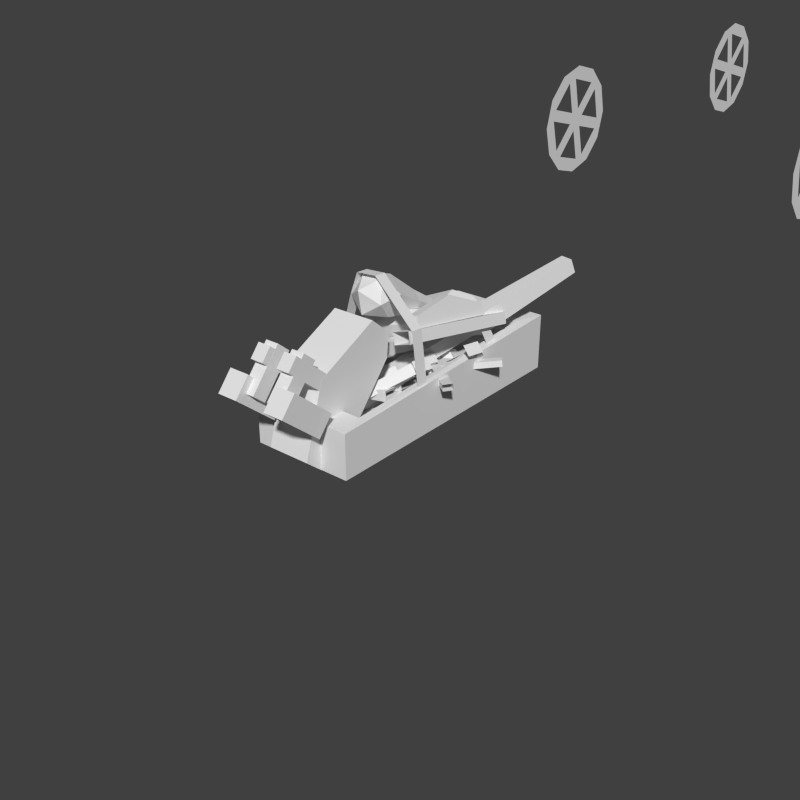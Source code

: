 # Source: trebpacked.blend  (saved by Blender 2.63.0; exported with 4.5.12 LTS)
import bpy
from mathutils import Matrix  # noqa: F401  (used for matrix-valued properties, if any)

bpy.ops.wm.read_factory_settings(use_empty=True)
scene = bpy.context.scene
scene.name = 'Scene'

# ---- collections
col_collection_1 = bpy.data.collections.new('Collection 1'); scene.collection.children.link(col_collection_1)

# ---- world
world_world = bpy.data.worlds.new('World'); scene.world = world_world
world_world.color = (0.05088, 0.05088, 0.05088)
world_world.use_sun_shadow = False
world_world.sun_shadow_jitter_overblur = 0.0
world_world.cycles.sampling_method = 'MANUAL'
world_world.cycles.sample_map_resolution = 256

# ---- meshes
me_cube_003 = bpy.data.meshes.new('Cube.003')
me_cube_003.from_pydata([(0.6979, -0.4744, 0.2715), (0.7899, -0.4537, 0.182), (0.7861, -0.4591, 0.3659), (0.8782, -0.4383, 0.2764), (0.7089, -0.4722, 0.2718), (0.7897, -0.454, 0.1933), (0.7863, -0.4588, 0.3546), (0.8672, -0.4406, 0.2761), (0.3446, 1.293, 0.2622), (0.3821, 1.302, 0.2258), (0.3806, 1.3, 0.3006), (0.4181, 1.308, 0.2642), (0.08019, -1.27, 0.01077), (-0.1172, 1.212, 0.3838), (0.52, 1.356, -0.2354), (0.7174, -1.127, -0.6084), (0.3531, -1.29, 0.287), (0.2338, 1.187, 0.739), (0.8709, 1.331, 0.1198), (0.9903, -1.147, -0.3321), (0.3971, -1.028, 0.2624), (0.3172, 0.953, 0.6398), (0.827, 1.068, 0.1445), (0.9068, -0.9126, -0.2329), (0.1944, -1.013, 0.0572), (0.03647, 0.9734, 0.3556), (0.5462, 1.088, -0.1397), (0.7041, -0.8979, -0.4381), (1.788, 5.425, 0.6331), (1.584, 5.361, 0.4081), (1.447, 5.156, 0.2195), (1.414, 4.864, 0.118), (1.494, 4.564, 0.1307), (1.666, 4.337, 0.2542), (1.882, 4.242, 0.4554), (2.087, 4.306, 0.6804), (2.224, 4.511, 0.869), (2.257, 4.803, 0.9706), (2.177, 5.103, 0.9579), (2.005, 5.331, 0.8344), (1.757, 5.294, 0.5704), (1.675, 5.268, 0.4803), (1.518, 5.033, 0.2642), (1.505, 4.916, 0.2236), (1.597, 4.573, 0.2381), (1.665, 4.482, 0.2875), (1.914, 4.373, 0.5182), (1.996, 4.399, 0.6082), (2.153, 4.634, 0.8244), (2.166, 4.751, 0.865), (2.074, 5.095, 0.8505), (2.006, 5.186, 0.8011), (-0.1939, 4.978, 2.559), (-0.3982, 4.914, 2.334), (-0.5351, 4.709, 2.146), (-0.5681, 4.417, 2.044), (-0.4881, 4.117, 2.057), (-0.3168, 3.89, 2.18), (-0.0999, 3.795, 2.382), (0.1044, 3.859, 2.607), (0.2413, 4.064, 2.795), (0.2742, 4.356, 2.897), (0.1943, 4.656, 2.884), (0.02292, 4.884, 2.761), (-0.2254, 4.847, 2.497), (-0.3071, 4.821, 2.407), (-0.4641, 4.586, 2.191), (-0.4772, 4.469, 2.15), (-0.3856, 4.126, 2.164), (-0.3171, 4.035, 2.214), (-0.06845, 3.926, 2.445), (0.01326, 3.952, 2.535), (0.1702, 4.187, 2.751), (0.1834, 4.304, 2.791), (0.09177, 4.648, 2.777), (0.02323, 4.739, 2.727), (-0.5074, 8.922, 3.152), (-0.7117, 8.858, 2.927), (-0.8486, 8.652, 2.738), (-0.8815, 8.361, 2.637), (-0.8016, 8.061, 2.649), (-0.6302, 7.833, 2.773), (-0.4134, 7.739, 2.974), (-0.2091, 7.803, 3.199), (-0.07217, 8.008, 3.388), (-0.03926, 8.3, 3.489), (-0.1192, 8.599, 3.477), (-0.2905, 8.827, 3.353), (-0.5389, 8.79, 3.089), (-0.6206, 8.765, 2.999), (-0.7776, 8.53, 2.783), (-0.7907, 8.413, 2.742), (-0.6991, 8.069, 2.757), (-0.6305, 7.978, 2.806), (-0.3819, 7.87, 3.037), (-0.3002, 7.895, 3.127), (-0.1432, 8.131, 3.343), (-0.1301, 8.247, 3.384), (-0.2217, 8.591, 3.369), (-0.2902, 8.682, 3.32), (1.475, 9.369, 1.226), (1.271, 9.305, 1.001), (1.134, 9.099, 0.812), (1.101, 8.808, 0.7105), (1.181, 8.508, 0.7231), (1.352, 8.28, 0.8466), (1.569, 8.186, 1.048), (1.773, 8.25, 1.273), (1.91, 8.455, 1.461), (1.943, 8.746, 1.563), (1.863, 9.046, 1.55), (1.692, 9.274, 1.427), (1.443, 9.237, 1.163), (1.362, 9.212, 1.073), (1.205, 8.977, 0.8567), (1.192, 8.86, 0.816), (1.283, 8.516, 0.8306), (1.352, 8.425, 0.88), (1.6, 8.317, 1.111), (1.682, 8.342, 1.201), (1.839, 8.578, 1.417), (1.852, 8.694, 1.457), (1.761, 9.038, 1.443), (1.692, 9.129, 1.394), (1.047, -0.508, 0.6762), (1.187, -0.3512, 0.679), (1.034, -0.3579, 0.8229), (0.8596, -0.4286, 0.7289), (0.905, -0.4656, 0.527), (1.107, -0.4177, 0.4961), (1.086, -0.1749, 0.7335), (0.8838, -0.2227, 0.7644), (0.8041, -0.2892, 0.5815), (0.9573, -0.2826, 0.4376), (1.132, -0.2119, 0.5315), (0.9556, 0.08441, 0.604), (0.842, 0.05756, 0.6214), (0.7972, 0.0202, 0.5187), (0.8832, 0.02396, 0.4379), (0.9811, 0.06364, 0.4906), (0.8038, 0.445, 0.4556), (0.7668, 0.4363, 0.4613), (0.7522, 0.4241, 0.4278), (0.7802, 0.4253, 0.4015), (0.8122, 0.4383, 0.4186), (0.7483, 0.654, 0.4079), (0.7113, 0.6453, 0.4135), (0.6967, 0.6331, 0.3801), (0.7247, 0.6343, 0.3537), (0.7566, 0.6472, 0.3709), (0.6846, 0.8445, 0.3476), (0.6636, 0.8396, 0.3508), (0.6553, 0.8327, 0.3319), (0.6712, 0.8334, 0.317), (0.6893, 0.8407, 0.3267), (0.3244, -0.4565, 0.04628), (0.7356, 0.5751, 0.2163), (0.8256, 0.5525, 0.1353), (0.4144, -0.4791, -0.03467), (0.3944, -0.502, 0.1368), (0.8056, 0.5296, 0.3068), (0.8956, 0.507, 0.2258), (0.4844, -0.5246, 0.05586), (0.7246, 0.6581, 0.2261), (0.8581, 0.6247, 0.1061), (0.8284, 0.5907, 0.3603), (0.9618, 0.5573, 0.2403), (1.156, 1.563, 0.3754), (1.251, 1.54, 0.2899), (1.23, 1.515, 0.471), (1.325, 1.492, 0.3855), (0.666, -0.5109, 0.3942), (0.9332, -0.4506, 0.1345), (1.201, -0.6295, 0.3684), (0.537, -0.9303, -0.3846), (0.513, -1.127, -0.4549), (1.079, -0.4417, 0.2866), (1.047, -1.169, 0.08517), (0.6348, -1.315, -0.3731), (0.9336, -0.6897, 0.6281), (0.2697, -0.9906, -0.1249), (0.2457, -1.187, -0.1952), (0.8118, -0.502, 0.5463), (0.7801, -1.229, 0.3449), (0.3675, -1.375, -0.1134), (0.7696, -1.329, -0.1642), (0.8698, -1.207, -0.03281), (0.9982, -1.178, -0.1577), (0.8981, -1.3, -0.2891), (1.007, -1.696, -0.004564), (1.108, -1.574, 0.1268), (1.236, -1.545, 0.001978), (1.136, -1.667, -0.1294), (1.092, -1.248, 0.2855), (1.164, -1.359, 0.3337), (1.247, -1.34, 0.2526), (1.175, -1.229, 0.2044), (0.8898, -1.495, 0.02008), (0.9615, -1.606, 0.06827), (1.045, -1.587, -0.01282), (0.9732, -1.476, -0.06101), (0.8864, -1.168, 0.09251), (0.9514, -1.089, 0.1778), (1.035, -1.07, 0.09676), (0.9699, -1.149, 0.01142), (1.11, -1.512, 0.2424), (1.175, -1.433, 0.3278), (1.258, -1.414, 0.2467), (1.193, -1.493, 0.1613), (0.5738, -1.373, 0.02611), (0.6739, -1.251, 0.1575), (0.5454, -1.28, 0.2824), (0.4453, -1.402, 0.151), (0.8116, -1.74, 0.1858), (0.9117, -1.618, 0.3171), (0.7832, -1.647, 0.442), (0.6831, -1.769, 0.3106), (0.9093, -1.289, 0.4631), (0.9811, -1.4, 0.5113), (1.065, -1.381, 0.4302), (0.9928, -1.27, 0.382), (0.707, -1.536, 0.1976), (0.7788, -1.647, 0.2458), (0.8623, -1.628, 0.1648), (0.7905, -1.517, 0.1166), (0.7037, -1.209, 0.2701), (0.7687, -1.13, 0.3554), (0.8522, -1.111, 0.2743), (0.7871, -1.19, 0.189), (0.927, -1.553, 0.42), (0.992, -1.474, 0.5053), (1.075, -1.455, 0.4242), (1.01, -1.534, 0.3389), (0.8738, 0.7942, 0.2686), (1.015, 0.8159, 0.1993), (0.8307, 0.7867, 0.1787), (0.9718, 0.8083, 0.1093), (1.158, -0.377, 0.1192), (1.017, -0.3987, 0.1885), (1.201, -0.3695, 0.2091), (1.06, -0.3911, 0.2784), (0.3404, 0.7124, 0.5308), (0.4814, 0.7341, 0.4615), (0.2973, 0.7049, 0.4409), (0.4383, 0.7265, 0.3715), (0.6249, -0.4588, 0.3814), (0.4839, -0.4805, 0.4507), (0.668, -0.4513, 0.4713), (0.527, -0.4729, 0.5406), (0.9391, 0.5522, 0.2638), (0.9821, 0.5597, 0.3537), (1.092, 0.1768, 0.4573), (1.104, -0.2271, 0.3562), (1.061, -0.2346, 0.2662), (1.028, 0.5658, 0.2201), (1.071, 0.5733, 0.31), (1.181, 0.1904, 0.4136), (1.193, -0.2134, 0.3125), (1.15, -0.221, 0.2225), (0.4056, 0.4704, 0.526), (0.4487, 0.4779, 0.616), (0.5583, 0.095, 0.7196), (0.5705, -0.3089, 0.6184), (0.5275, -0.3164, 0.5284), (0.4945, 0.484, 0.4823), (0.5376, 0.4915, 0.5723), (0.6472, 0.1086, 0.6759), (0.6594, -0.2952, 0.5747), (0.6164, -0.3028, 0.4847), (1.069, 0.1457, 0.2619), (0.5189, 0.06133, 0.5325), (1.126, 0.09145, 0.361), (0.576, 0.007035, 0.6316), (1.146, -0.03364, 0.3621), (0.5957, -0.1181, 0.6327), (1.109, -0.1044, 0.2639), (0.5583, -0.1889, 0.5345), (1.052, -0.05014, 0.1648), (0.5012, -0.1346, 0.4354), (1.032, 0.07495, 0.1637), (0.4815, -0.009466, 0.4343), (1.083, 0.2077, 0.3095), (0.5328, 0.1232, 0.5801), (1.027, 0.2091, 0.196), (0.4768, 0.1246, 0.4666), (0.9864, 0.3184, 0.1469), (0.4359, 0.234, 0.4175), (1.002, 0.4263, 0.2114), (0.4511, 0.3419, 0.482), (1.058, 0.4249, 0.3249), (0.5071, 0.3405, 0.5955), (1.098, 0.3156, 0.374), (0.548, 0.2312, 0.6446), (0.9033, -0.2071, -0.1927), (0.9148, -0.3163, -0.2033), (1.202, -0.2382, 0.2081), (1.213, -0.3474, 0.1975), (1.179, -0.3, 0.717), (1.191, -0.4092, 0.7064), (1.039, -0.3275, 0.8332), (1.05, -0.4367, 0.8226), (0.8463, -0.3289, 0.7409), (0.8579, -0.4381, 0.7303), (0.293, -0.3256, 0.4264), (0.3045, -0.4348, 0.4158), (0.2619, 0.3972, 0.5619), (0.2674, 0.4991, 0.6039), (0.4814, 0.358, 0.645), (0.487, 0.4598, 0.687), (0.9186, 0.3841, 0.4905), (0.9241, 0.486, 0.5325), (1.054, 0.4326, 0.3475), (1.06, 0.5344, 0.3896), (1.026, 0.4829, 0.2178), (1.032, 0.5847, 0.2598), (0.8334, 0.6281, -0.04819), (0.8389, 0.73, -0.006186), (0.06754, -0.4378, 0.03701), (0.2013, -0.4024, 0.03701), (0.3214, -0.3336, 0.03701), (0.4195, -0.2361, 0.03701), (0.4891, -0.1164, 0.03701), (0.5253, 0.0171, 0.03701), (0.5257, 0.1555, 0.03701), (0.4904, 0.2892, 0.03701), (0.4215, 0.4093, 0.03701), (0.324, 0.5075, 0.03701), (0.2044, 0.577, 0.03701), (0.07084, 0.6133, 0.03701), (0.08105, -0.543, 0.03701), (0.2416, -0.5005, 0.03701), (0.3856, -0.4179, 0.03701), (0.5034, -0.3009, 0.03701), (0.5869, -0.1573, 0.03701), (0.6304, 0.002935, 0.03701), (0.6309, 0.169, 0.03701), (0.5884, 0.3295, 0.03701), (0.5059, 0.4736, 0.03701), (0.3888, 0.5914, 0.03701), (0.2453, 0.6748, 0.03701), (0.085, 0.7183, 0.03701), (0.06754, -0.4378, 0.1254), (0.2013, -0.4024, 0.1254), (0.3214, -0.3336, 0.1254), (0.4195, -0.2361, 0.1254), (0.4891, -0.1164, 0.1254), (0.5253, 0.0171, 0.1254), (0.5257, 0.1555, 0.1254), (0.4904, 0.2892, 0.1254), (0.4215, 0.4093, 0.1254), (0.324, 0.5075, 0.1254), (0.2044, 0.577, 0.1254), (0.07084, 0.6133, 0.1254), (0.08105, -0.543, 0.1254), (0.2416, -0.5005, 0.1254), (0.3856, -0.4179, 0.1254), (0.5034, -0.3009, 0.1254), (0.5869, -0.1573, 0.1254), (0.6304, 0.002935, 0.1254), (0.6309, 0.169, 0.1254), (0.5884, 0.3295, 0.1254), (0.5059, 0.4736, 0.1254), (0.3888, 0.5914, 0.1254), (0.2453, 0.6748, 0.1254), (0.085, 0.7183, 0.1254), (0.08073, -0.643, 0.03701), (0.08073, -0.643, 0.1254), (0.2913, -0.5872, 0.03701), (0.4354, -0.5047, 0.03701), (0.2913, -0.5872, 0.1254), (0.4354, -0.5047, 0.1254), (0.5899, -0.3511, 0.03701), (0.6733, -0.2076, 0.03701), (0.5899, -0.3511, 0.1254), (0.6733, -0.2076, 0.1254), (0.7304, 0.002621, 0.03701), (0.7309, 0.1687, 0.03701), (0.7304, 0.002621, 0.1254), (0.7309, 0.1687, 0.1254), (0.6752, 0.3792, 0.03701), (0.5926, 0.5233, 0.03701), (0.6752, 0.3792, 0.1254), (0.5926, 0.5233, 0.1254), (0.4391, 0.6778, 0.03701), (0.2955, 0.7613, 0.03701), (0.4391, 0.6778, 0.1254), (0.2955, 0.7613, 0.1254), (0.08532, 0.8183, 0.03701), (0.08532, 0.8183, 0.1254), (1.0, -0.1458, -0.06882), (1.0, -0.3044, -0.06882), (1.0, -0.1458, 0.03118), (1.0, -0.3044, 0.03118), (0.3793, -1.025, -0.06882), (0.2207, -1.025, -0.06882), (0.2207, -0.1251, -0.06882), (0.3793, -0.1251, -0.06882), (0.3793, -1.025, 0.03118), (0.2207, -1.025, 0.03118), (0.2207, -0.1251, 0.03118), (0.3793, -0.1251, 0.03118), (0.3757, -0.9234, -0.06861), (0.3778, -0.7233, -0.06861), (0.7815, -0.3043, -0.06861), (0.9816, -0.3034, -0.06861), (0.3757, -0.9234, 0.02566), (0.3778, -0.7233, 0.02566), (0.7815, -0.3043, 0.02566), (0.9816, -0.3034, 0.02566), (1.001, 0.4034, -0.06882), (1.001, 0.2448, -0.06882), (1.001, 0.4034, 0.03118), (1.001, 0.2448, 0.03118), (0.3792, 1.124, -0.06882), (0.2205, 1.124, -0.06882), (0.2205, 0.2241, -0.06882), (0.3792, 0.2241, -0.06882), (0.3792, 1.124, 0.03118), (0.2205, 1.124, 0.03118), (0.2205, 0.2241, 0.03118), (0.3792, 0.2241, 0.03118), (0.3756, 1.022, -0.06861), (0.3777, 0.8223, -0.06861), (0.7814, 0.4033, -0.06861), (0.9814, 0.4024, -0.06861), (0.3756, 1.022, 0.02566), (0.3777, 0.8223, 0.02566), (0.7814, 0.4033, 0.02566), (0.9814, 0.4024, 0.02566), (0.4311, -0.2429, 0.05555), (0.3731, -0.3073, 0.05555), (0.4311, -0.2429, 0.1101), (0.3731, -0.3073, 0.1101), (0.4004, 0.4603, 0.05555), (0.4537, 0.392, 0.05555), (0.4004, 0.4603, 0.1101), (0.4537, 0.392, 0.1101), (0.03868, -0.4555, 0.05555), (0.04131, 0.6361, 0.05555), (0.03868, -0.4555, 0.1101), (0.04131, 0.6361, 0.1101), (0.2107, 0.298, 0.2718), (0.1971, 0.1612, 0.2758), (0.2128, 0.02551, 0.2592), (0.2569, -0.09972, 0.2232), (0.3263, -0.206, 0.1702), (0.4164, -0.2861, 0.1038), (0.5209, -0.3345, 0.02861), (0.6328, -0.348, -0.05032), (0.7443, -0.3256, -0.1276), (0.6247, 0.7048, -0.001659), (0.5131, 0.6824, 0.07561), (0.4094, 0.6257, 0.146), (0.3207, 0.5384, 0.2046), (0.2529, 0.4267, 0.2475), (0.1271, 0.3219, 0.3313), (0.1107, 0.1577, 0.3361), (0.1296, -0.005063, 0.3162), (0.1825, -0.1553, 0.273), (0.2659, -0.2829, 0.2094), (0.3739, -0.379, 0.1298), (0.4993, -0.4371, 0.03953), (0.6336, -0.4533, -0.05518), (0.7675, -0.4264, -0.1479), (0.6239, 0.8101, 0.003207), (0.49, 0.7832, 0.09593), (0.3656, 0.7151, 0.1803), (0.259, 0.6104, 0.2507), (0.1777, 0.4763, 0.3022), (0.2611, 0.2951, 0.3437), (0.2474, 0.1582, 0.3477), (0.2632, 0.02258, 0.3311), (0.3073, -0.1027, 0.2951), (0.3767, -0.2089, 0.2421), (0.4667, -0.289, 0.1757), (0.5713, -0.3375, 0.1005), (0.6831, -0.3509, 0.02157), (0.7947, -0.3285, -0.0557), (0.6751, 0.7019, 0.07023), (0.5635, 0.6795, 0.1475), (0.4598, 0.6227, 0.2178), (0.371, 0.5355, 0.2765), (0.3033, 0.4237, 0.3194), (0.1775, 0.319, 0.4032), (0.1611, 0.1548, 0.408), (0.18, -0.008002, 0.3881), (0.2329, -0.1583, 0.3449), (0.3162, -0.2858, 0.2813), (0.4243, -0.3819, 0.2017), (0.5497, -0.44, 0.1114), (0.6839, -0.4562, 0.01671), (0.8178, -0.4293, -0.07602), (0.6743, 0.8071, 0.0751), (0.5404, 0.7803, 0.1678), (0.4159, 0.7122, 0.2522), (0.3094, 0.6075, 0.3226), (0.2281, 0.4734, 0.3741), (0.6449, -0.5513, -0.06716), (0.7788, -0.5244, -0.1599), (0.6953, -0.5542, 0.004727), (0.8292, -0.5274, -0.088), (0.6126, 0.9081, 0.01519), (0.4786, 0.8812, 0.1079), (0.6629, 0.9052, 0.08708), (0.529, 0.8783, 0.1798), (0.3154, 0.7919, 0.2186), (0.2089, 0.6873, 0.289), (0.3658, 0.789, 0.2905), (0.2592, 0.6843, 0.3609), (0.0516, 0.3569, 0.3857), (0.1022, 0.5113, 0.3565), (0.102, 0.354, 0.4576), (0.1526, 0.5084, 0.4284), (0.03008, 0.1415, 0.392), (0.04897, -0.02125, 0.3721), (0.08045, 0.1386, 0.4638), (0.09934, -0.02419, 0.444), (0.1184, -0.2184, 0.3154), (0.2017, -0.3459, 0.2518), (0.1687, -0.2213, 0.3873), (0.2521, -0.3489, 0.3237), (0.3434, -0.472, 0.1473), (0.4689, -0.5301, 0.05708), (0.3938, -0.4749, 0.2192), (0.5192, -0.533, 0.129), (-0.192, -0.3674, 0.3982), (-0.2105, -0.212, 0.4175), (-0.135, -0.3708, 0.4796), (-0.1535, -0.2153, 0.4989), (0.3927, -0.9711, -0.03615), (0.5206, -0.9449, -0.1247), (0.4159, -0.06307, -0.01527), (0.288, -0.08923, 0.07325), (0.4497, -0.9744, 0.04522), (0.5776, -0.9482, -0.0433), (0.4729, -0.0664, 0.06611), (0.345, -0.09256, 0.1546), (0.3839, -0.8709, -0.02563), (0.3589, -0.6752, -0.0001257), (-0.01523, -0.3312, 0.2761), (-0.1766, -0.3633, 0.3878), (0.4377, -0.874, 0.05109), (0.4127, -0.6783, 0.07659), (0.03853, -0.3343, 0.3528), (-0.1228, -0.3664, 0.4645), (-0.2554, 0.1708, 0.4647), (-0.2739, 0.3262, 0.4839), (-0.1984, 0.1674, 0.546), (-0.2169, 0.3229, 0.5653), (0.1574, 1.036, 0.211), (0.179, 0.8393, 0.1878), (-0.09767, 0.3621, 0.3622), (-0.2588, 0.3283, 0.4737), (0.2112, 1.033, 0.2877), (0.2328, 0.8361, 0.2646), (-0.04391, 0.359, 0.4389), (-0.2051, 0.3251, 0.5504), (0.2699, 1.161, 0.1371), (0.142, 1.135, 0.2256), (0.2467, 0.2528, 0.1162), (0.3746, 0.2789, 0.02768), (0.3269, 1.157, 0.2185), (0.199, 1.131, 0.307), (0.3037, 0.2494, 0.1976), (0.4316, 0.2756, 0.1091), (0.2475, 0.4346, 0.2741), (0.2867, 0.5072, 0.2496), (1.025, -0.07533, -0.2917), (0.986, -0.1479, -0.2671), (0.2786, 0.4328, 0.3186), (0.3178, 0.5053, 0.294), (1.056, -0.07715, -0.2473), (1.017, -0.1497, -0.2227), (0.354, -0.2494, 0.1715), (0.3031, -0.1913, 0.2096), (0.9188, 0.6086, -0.1891), (0.9696, 0.5505, -0.2271), (0.3851, -0.2512, 0.216), (0.3342, -0.1931, 0.254), (0.9499, 0.6068, -0.1447), (1.001, 0.5487, -0.1827), (0.7337, -0.3483, -0.09855), (0.6639, -0.3624, -0.05021), (0.539, 0.7076, 0.08102), (0.6089, 0.7217, 0.03268), (0.7648, -0.3502, -0.05414), (0.695, -0.3642, -0.005796), (0.5702, 0.7058, 0.1254), (0.64, 0.7199, 0.07709)], [], [(3, 1, 5, 7), (6, 7, 11, 10), (1, 0, 4, 5), (6, 4, 0, 2), (2, 3, 7, 6), (10, 11, 9, 8), (7, 5, 9, 11), (5, 4, 8, 9), (10, 8, 4, 6), (16, 17, 13, 12), (17, 18, 14, 13), (18, 19, 15, 14), (19, 16, 12, 15), (12, 13, 14, 15), (23, 20, 16, 19), (25, 26, 22, 21), (22, 23, 19, 18), (20, 21, 17, 16), (21, 22, 18, 17), (27, 26, 25, 24), (26, 27, 23, 22), (27, 24, 20, 23), (24, 25, 21, 20), (51, 39, 38, 50), (45, 33, 32, 44), (51, 40, 28, 39), (46, 34, 33, 45), (47, 35, 34, 46), (41, 29, 28, 40), (48, 36, 35, 47), (42, 30, 29, 41), (49, 37, 36, 48), (43, 31, 30, 42), (50, 38, 37, 49), (44, 32, 31, 43), (41, 40, 47, 46), (43, 42, 49, 48), (45, 44, 51, 50), (75, 63, 62, 74), (69, 57, 56, 68), (75, 64, 52, 63), (70, 58, 57, 69), (71, 59, 58, 70), (65, 53, 52, 64), (72, 60, 59, 71), (66, 54, 53, 65), (73, 61, 60, 72), (67, 55, 54, 66), (74, 62, 61, 73), (68, 56, 55, 67), (65, 64, 71, 70), (67, 66, 73, 72), (69, 68, 75, 74), (99, 87, 86, 98), (93, 81, 80, 92), (99, 88, 76, 87), (94, 82, 81, 93), (95, 83, 82, 94), (89, 77, 76, 88), (96, 84, 83, 95), (90, 78, 77, 89), (97, 85, 84, 96), (91, 79, 78, 90), (98, 86, 85, 97), (92, 80, 79, 91), (89, 88, 95, 94), (91, 90, 97, 96), (93, 92, 99, 98), (123, 111, 110, 122), (117, 105, 104, 116), (123, 112, 100, 111), (118, 106, 105, 117), (119, 107, 106, 118), (113, 101, 100, 112), (120, 108, 107, 119), (114, 102, 101, 113), (121, 109, 108, 120), (115, 103, 102, 114), (122, 110, 109, 121), (116, 104, 103, 115), (113, 112, 119, 118), (115, 114, 121, 120), (117, 116, 123, 122), (124, 125, 126), (125, 124, 129), (124, 126, 127), (124, 127, 128), (124, 128, 129), (125, 129, 134), (126, 125, 130), (127, 126, 131), (128, 127, 132), (129, 128, 133), (125, 134, 130), (126, 130, 131), (127, 131, 132), (128, 132, 133), (129, 133, 134), (139, 135, 130, 134), (137, 138, 133, 132), (136, 137, 132, 131), (135, 136, 131, 130), (138, 139, 134, 133), (140, 141, 136, 135), (143, 144, 139, 138), (144, 140, 135, 139), (142, 143, 138, 137), (141, 142, 137, 136), (148, 149, 144, 143), (149, 145, 140, 144), (147, 148, 143, 142), (146, 147, 142, 141), (145, 146, 141, 140), (152, 153, 148, 147), (151, 152, 147, 146), (150, 151, 146, 145), (153, 154, 149, 148), (154, 150, 145, 149), (159, 160, 156, 155), (160, 161, 166, 165), (161, 162, 158, 157), (162, 159, 155, 158), (155, 156, 157, 158), (162, 161, 160, 159), (164, 163, 167, 168), (165, 163, 156, 160), (161, 157, 164, 166), (157, 156, 163, 164), (169, 167, 163, 165), (165, 166, 170, 169), (166, 164, 168, 170), (178, 175, 174, 172, 176, 173, 177), (184, 183, 179, 182, 171, 180, 181), (184, 181, 175, 178), (172, 174, 180, 171), (181, 180, 174, 175), (177, 173, 179, 183), (176, 172, 171, 182), (173, 176, 182, 179), (183, 184, 178, 177), (189, 190, 186, 185), (190, 191, 187, 186), (191, 192, 188, 187), (192, 189, 185, 188), (185, 186, 187, 188), (192, 191, 190, 189), (197, 198, 194, 193), (198, 199, 195, 194), (199, 200, 196, 195), (200, 197, 193, 196), (193, 194, 195, 196), (200, 199, 198, 197), (205, 206, 202, 201), (206, 207, 203, 202), (207, 208, 204, 203), (208, 205, 201, 204), (201, 202, 203, 204), (208, 207, 206, 205), (213, 209, 210, 214), (214, 210, 211, 215), (215, 211, 212, 216), (216, 212, 209, 213), (209, 212, 211, 210), (216, 213, 214, 215), (221, 222, 218, 217), (222, 223, 219, 218), (223, 224, 220, 219), (224, 221, 217, 220), (217, 218, 219, 220), (224, 223, 222, 221), (229, 230, 226, 225), (230, 231, 227, 226), (231, 232, 228, 227), (232, 229, 225, 228), (225, 226, 227, 228), (232, 231, 230, 229), (233, 235, 238, 240), (234, 233, 240, 239), (236, 234, 239, 237), (234, 236, 235, 233), (235, 236, 237, 238), (241, 243, 246, 248), (242, 241, 248, 247), (244, 242, 247, 245), (242, 244, 243, 241), (243, 244, 245, 246), (253, 252, 251, 250, 249), (258, 254, 255, 256, 257), (251, 252, 257, 256), (252, 253, 258, 257), (249, 250, 255, 254), (254, 258, 253, 249), (250, 251, 256, 255), (263, 262, 261, 260, 259), (268, 264, 265, 266, 267), (261, 262, 267, 266), (262, 263, 268, 267), (259, 260, 265, 264), (264, 268, 263, 259), (260, 261, 266, 265), (269, 270, 272, 271), (271, 272, 274, 273), (273, 274, 276, 275), (275, 276, 278, 277), (272, 270, 280, 278, 276, 274), (279, 280, 270, 269), (277, 278, 280, 279), (269, 271, 273, 275, 277, 279), (281, 282, 284, 283), (283, 284, 286, 285), (285, 286, 288, 287), (287, 288, 290, 289), (284, 282, 292, 290, 288, 286), (291, 292, 282, 281), (289, 290, 292, 291), (281, 283, 285, 287, 289, 291), (169, 170, 168, 167), (295, 296, 294, 293), (297, 298, 296, 295), (299, 300, 298, 297), (301, 302, 300, 299), (303, 304, 302, 301), (307, 308, 306, 305), (309, 310, 308, 307), (311, 312, 310, 309), (313, 314, 312, 311), (315, 316, 314, 313), (337, 336, 324, 325), (332, 331, 319, 320), (338, 337, 325, 326), (333, 332, 320, 321), (339, 338, 326, 327), (334, 333, 321, 322), (340, 339, 327, 328), (335, 334, 322, 323), (330, 329, 317, 318), (336, 335, 323, 324), (331, 330, 318, 319), (361, 349, 348, 360), (356, 344, 343, 355), (362, 350, 349, 361), (357, 345, 344, 356), (363, 351, 350, 362), (358, 346, 345, 357), (364, 352, 351, 363), (359, 347, 346, 358), (354, 342, 341, 353), (360, 348, 347, 359), (355, 343, 342, 354), (344, 320, 319, 343), (355, 354, 369, 370), (349, 325, 324, 348), (336, 360, 359, 335), (387, 388, 364, 340), (346, 322, 321, 345), (374, 372, 333, 357), (351, 327, 326, 350), (338, 362, 361, 337), (343, 319, 318, 342), (330, 354, 353, 329), (348, 324, 323, 347), (359, 358, 377, 378), (340, 364, 363, 339), (345, 321, 320, 344), (332, 356, 355, 331), (350, 326, 325, 349), (380, 379, 336, 337), (342, 318, 317, 341), (329, 353, 366, 365), (347, 323, 322, 346), (334, 358, 357, 333), (352, 328, 327, 351), (362, 338, 383, 385), (368, 370, 369, 367), (367, 369, 354, 330), (368, 367, 330, 331), (370, 368, 331, 355), (372, 374, 373, 371), (357, 356, 373, 374), (371, 373, 356, 332), (372, 371, 332, 333), (376, 378, 377, 375), (335, 359, 378, 376), (376, 375, 334, 335), (375, 377, 358, 334), (380, 382, 381, 379), (361, 360, 381, 382), (360, 336, 379, 381), (337, 361, 382, 380), (384, 386, 385, 383), (363, 362, 385, 386), (384, 383, 338, 339), (339, 363, 386, 384), (391, 392, 390, 389), (397, 398, 394, 393), (398, 399, 395, 394), (399, 400, 396, 395), (400, 397, 393, 396), (393, 394, 395, 396), (400, 399, 398, 397), (405, 406, 402, 401), (406, 407, 403, 402), (407, 408, 404, 403), (408, 405, 401, 404), (401, 402, 403, 404), (408, 407, 406, 405), (411, 412, 410, 409), (418, 414, 415, 419), (419, 415, 416, 420), (420, 416, 413, 417), (413, 416, 415, 414), (420, 417, 418, 419), (425, 421, 422, 426), (426, 422, 423, 427), (427, 423, 424, 428), (428, 424, 421, 425), (421, 424, 423, 422), (428, 425, 426, 427), (431, 432, 430, 429), (435, 436, 434, 433), (440, 439, 437, 438), (466, 465, 451, 452), (461, 460, 446, 447), (456, 455, 441, 442), (467, 466, 452, 453), (462, 461, 447, 448), (457, 456, 442, 443), (468, 467, 453, 454), (463, 462, 448, 449), (458, 457, 443, 444), (468, 454, 441, 455), (459, 458, 444, 445), (465, 464, 450, 451), (460, 459, 445, 446), (494, 480, 479, 493), (489, 475, 474, 488), (484, 470, 469, 483), (495, 481, 480, 494), (490, 476, 475, 489), (485, 471, 470, 484), (496, 482, 481, 495), (491, 477, 476, 490), (486, 472, 471, 485), (496, 483, 469, 482), (487, 473, 472, 486), (493, 479, 478, 492), (488, 474, 473, 487), (468, 496, 495, 467), (460, 488, 487, 459), (480, 452, 451, 479), (472, 444, 443, 471), (514, 513, 456, 457), (477, 449, 448, 476), (462, 490, 489, 461), (482, 454, 453, 481), (474, 446, 445, 473), (495, 494, 507, 508), (459, 487, 520, 518), (479, 451, 450, 478), (471, 443, 442, 470), (456, 484, 483, 455), (476, 448, 447, 475), (468, 455, 509, 510), (522, 521, 460, 461), (481, 453, 452, 480), (473, 445, 444, 472), (466, 494, 493, 465), (458, 486, 485, 457), (470, 442, 441, 469), (454, 482, 469, 441), (475, 447, 446, 474), (498, 500, 499, 497), (491, 490, 499, 500), (498, 497, 462, 463), (490, 462, 497, 499), (502, 504, 503, 501), (502, 501, 464, 465), (504, 502, 465, 493), (493, 492, 503, 504), (506, 508, 507, 505), (505, 507, 494, 466), (506, 505, 466, 467), (467, 495, 508, 506), (512, 510, 509, 511), (512, 511, 483, 496), (455, 483, 511, 509), (496, 468, 510, 512), (514, 516, 515, 513), (513, 515, 484, 456), (516, 514, 457, 485), (485, 484, 515, 516), (518, 520, 519, 517), (487, 486, 519, 520), (517, 519, 486, 458), (518, 517, 458, 459), (522, 524, 523, 521), (488, 460, 521, 523), (461, 489, 524, 522), (489, 488, 523, 524), (527, 528, 526, 525), (533, 529, 530, 534), (534, 530, 531, 535), (535, 531, 532, 536), (536, 532, 529, 533), (529, 532, 531, 530), (536, 533, 534, 535), (541, 537, 538, 542), (542, 538, 539, 543), (543, 539, 540, 544), (544, 540, 537, 541), (537, 540, 539, 538), (544, 541, 542, 543), (547, 548, 546, 545), (553, 554, 550, 549), (554, 555, 551, 550), (555, 556, 552, 551), (556, 553, 549, 552), (549, 550, 551, 552), (556, 555, 554, 553), (562, 558, 559, 563), (563, 559, 560, 564), (564, 560, 557, 561), (557, 560, 559, 558), (564, 561, 562, 563), (569, 570, 566, 565), (570, 571, 567, 566), (572, 569, 565, 568), (565, 566, 567, 568), (572, 571, 570, 569), (577, 578, 574, 573), (578, 579, 575, 574), (580, 577, 573, 576), (573, 574, 575, 576), (580, 579, 578, 577), (585, 586, 582, 581), (586, 587, 583, 582), (587, 588, 584, 583), (581, 582, 583, 584), (588, 587, 586, 585)])
_uv = me_cube_003.uv_layers.new(name='UVMap')
_uv.uv.foreach_set('vector', [0.5629, 0.5978, 0.5614, 0.5864, 0.5615, 0.5879, 0.5628, 0.5979, 0.5629, 0.61, 0.5628, 0.5979, 0.5902, 0.5009, 0.5903, 0.5047, 0.5614, 0.5864, 0.5616, 0.6002, 0.5616, 0.6, 0.5615, 0.5879, 0.5629, 0.61, 0.5616, 0.6, 0.5616, 0.6002, 0.563, 0.6116, 0.563, 0.6116, 0.5629, 0.5978, 0.5628, 0.5979, 0.5629, 0.61, 0.3635, 0.7187, 0.3639, 0.7151, 0.3635, 0.7113, 0.3631, 0.7149, 0.5628, 0.5979, 0.5615, 0.5879, 0.5898, 0.4978, 0.5902, 0.5009, 0.5615, 0.5879, 0.5616, 0.6, 0.5899, 0.5016, 0.5898, 0.4978, 0.5903, 0.5047, 0.5899, 0.5016, 0.5616, 0.6, 0.5629, 0.61, 0.5296, 0.436, 0.5653, 0.436, 0.5653, 0.3855, 0.5296, 0.3855, 0.4782, 0.7719, 0.4921, 0.7731, 0.4921, 0.7186, 0.4782, 0.7174, 0.5653, 0.436, 0.5296, 0.436, 0.5296, 0.3855, 0.5653, 0.3855, 0.4923, 0.7654, 0.4783, 0.7642, 0.4783, 0.7218, 0.4923, 0.723, 0.5296, 0.3855, 0.5653, 0.3855, 0.5653, 0.3855, 0.5296, 0.3855, 0.5332, 0.436, 0.5332, 0.436, 0.5296, 0.436, 0.5296, 0.436, 0.5618, 0.3956, 0.5618, 0.3956, 0.5618, 0.436, 0.5618, 0.436, 0.5618, 0.436, 0.5332, 0.436, 0.5296, 0.436, 0.5653, 0.436, 0.5332, 0.436, 0.5618, 0.436, 0.5653, 0.436, 0.5296, 0.436, 0.5618, 0.436, 0.5618, 0.436, 0.5653, 0.436, 0.5653, 0.436, 0.5332, 0.3956, 0.5618, 0.3956, 0.5618, 0.3956, 0.5332, 0.3956, 0.5618, 0.3956, 0.5332, 0.3956, 0.5332, 0.436, 0.5618, 0.436, 0.5332, 0.3956, 0.5332, 0.3956, 0.5332, 0.436, 0.5332, 0.436, 0.5332, 0.3956, 0.5618, 0.3956, 0.5618, 0.436, 0.5332, 0.436, 0.4814, 0.7833, 0.4813, 0.8007, 0.4775, 0.7761, 0.4799, 0.7735, 0.4902, 0.6935, 0.4904, 0.6761, 0.4941, 0.7007, 0.4917, 0.7033, 0.4814, 0.7833, 0.4871, 0.7924, 0.4862, 0.8086, 0.4813, 0.8007, 0.4845, 0.6844, 0.4854, 0.6682, 0.4904, 0.6761, 0.4902, 0.6935, 0.4826, 0.6888, 0.4805, 0.6791, 0.4854, 0.6682, 0.4845, 0.6844, 0.4891, 0.788, 0.4911, 0.7977, 0.4862, 0.8086, 0.4871, 0.7924, 0.4786, 0.7195, 0.4771, 0.7059, 0.4805, 0.6791, 0.4826, 0.6888, 0.493, 0.7573, 0.4945, 0.7709, 0.4911, 0.7977, 0.4891, 0.788, 0.4782, 0.7337, 0.476, 0.7414, 0.4771, 0.7059, 0.4786, 0.7195, 0.4935, 0.7431, 0.4957, 0.7354, 0.4945, 0.7709, 0.493, 0.7573, 0.4799, 0.7735, 0.4775, 0.7761, 0.476, 0.7414, 0.4782, 0.7337, 0.4917, 0.7033, 0.4941, 0.7007, 0.4957, 0.7354, 0.4935, 0.7431, 0.4891, 0.788, 0.4871, 0.7924, 0.4826, 0.6888, 0.4845, 0.6844, 0.4935, 0.7431, 0.493, 0.7573, 0.4782, 0.7337, 0.4786, 0.7195, 0.4902, 0.6935, 0.4917, 0.7033, 0.4814, 0.7833, 0.4799, 0.7735, 0.1264, 0.4428, 0.1273, 0.4434, 0.126, 0.4525, 0.1259, 0.4464, 0.1221, 0.4194, 0.1213, 0.4187, 0.1225, 0.4097, 0.1226, 0.4158, 0.1264, 0.4428, 0.1269, 0.4286, 0.1277, 0.4311, 0.1273, 0.4434, 0.1216, 0.4336, 0.1208, 0.4311, 0.1213, 0.4187, 0.1221, 0.4194, 0.1218, 0.4385, 0.1213, 0.4434, 0.1208, 0.4311, 0.1216, 0.4336, 0.1267, 0.4237, 0.1273, 0.4187, 0.1277, 0.4311, 0.1269, 0.4286, 0.1232, 0.4489, 0.1225, 0.4525, 0.1213, 0.4434, 0.1218, 0.4385, 0.1253, 0.4133, 0.126, 0.4097, 0.1273, 0.4187, 0.1267, 0.4237, 0.1239, 0.4502, 0.1243, 0.4558, 0.1225, 0.4525, 0.1232, 0.4489, 0.1246, 0.412, 0.1243, 0.4064, 0.126, 0.4097, 0.1253, 0.4133, 0.1259, 0.4464, 0.126, 0.4525, 0.1243, 0.4558, 0.1239, 0.4502, 0.1226, 0.4158, 0.1225, 0.4097, 0.1243, 0.4064, 0.1246, 0.412, 0.1267, 0.4237, 0.1269, 0.4286, 0.1218, 0.4385, 0.1216, 0.4336, 0.1246, 0.412, 0.1253, 0.4133, 0.1239, 0.4502, 0.1232, 0.4489, 0.1221, 0.4194, 0.1226, 0.4158, 0.1264, 0.4428, 0.1259, 0.4464, 0.1264, 0.4428, 0.1273, 0.4434, 0.126, 0.4525, 0.1259, 0.4464, 0.1221, 0.4194, 0.1213, 0.4187, 0.1225, 0.4097, 0.1226, 0.4158, 0.1264, 0.4428, 0.1269, 0.4286, 0.1277, 0.4311, 0.1273, 0.4434, 0.1216, 0.4336, 0.1208, 0.4311, 0.1213, 0.4187, 0.1221, 0.4194, 0.1218, 0.4385, 0.1213, 0.4434, 0.1208, 0.4311, 0.1216, 0.4336, 0.1267, 0.4237, 0.1273, 0.4187, 0.1277, 0.4311, 0.1269, 0.4286, 0.1232, 0.4489, 0.1225, 0.4525, 0.1213, 0.4434, 0.1218, 0.4385, 0.1253, 0.4133, 0.126, 0.4097, 0.1273, 0.4187, 0.1267, 0.4237, 0.1239, 0.4502, 0.1243, 0.4558, 0.1225, 0.4525, 0.1232, 0.4489, 0.1246, 0.412, 0.1243, 0.4064, 0.126, 0.4097, 0.1253, 0.4133, 0.1259, 0.4464, 0.126, 0.4525, 0.1243, 0.4558, 0.1239, 0.4502, 0.1226, 0.4158, 0.1225, 0.4097, 0.1243, 0.4064, 0.1246, 0.412, 0.1267, 0.4237, 0.1269, 0.4286, 0.1218, 0.4385, 0.1216, 0.4336, 0.1246, 0.412, 0.1253, 0.4133, 0.1239, 0.4502, 0.1232, 0.4489, 0.1221, 0.4194, 0.1226, 0.4158, 0.1264, 0.4428, 0.1259, 0.4464, 0.4815, 0.7834, 0.4814, 0.8007, 0.4776, 0.7762, 0.48, 0.7735, 0.4903, 0.6935, 0.4905, 0.6761, 0.4943, 0.7007, 0.4918, 0.7034, 0.4815, 0.7834, 0.4873, 0.7924, 0.4864, 0.8087, 0.4814, 0.8007, 0.4846, 0.6845, 0.4855, 0.6682, 0.4905, 0.6761, 0.4903, 0.6935, 0.4827, 0.6888, 0.4807, 0.6792, 0.4855, 0.6682, 0.4846, 0.6845, 0.4892, 0.7881, 0.4912, 0.7977, 0.4864, 0.8087, 0.4873, 0.7924, 0.4787, 0.7195, 0.4772, 0.7059, 0.4807, 0.6792, 0.4827, 0.6888, 0.4931, 0.7573, 0.4947, 0.7709, 0.4912, 0.7977, 0.4892, 0.7881, 0.4783, 0.7337, 0.4761, 0.7415, 0.4772, 0.7059, 0.4787, 0.7195, 0.4936, 0.7431, 0.4958, 0.7354, 0.4947, 0.7709, 0.4931, 0.7573, 0.48, 0.7735, 0.4776, 0.7762, 0.4761, 0.7415, 0.4783, 0.7337, 0.4918, 0.7034, 0.4943, 0.7007, 0.4958, 0.7354, 0.4936, 0.7431, 0.4892, 0.7881, 0.4873, 0.7924, 0.4827, 0.6888, 0.4846, 0.6845, 0.4936, 0.7431, 0.4931, 0.7573, 0.4783, 0.7337, 0.4787, 0.7195, 0.4903, 0.6935, 0.4918, 0.7034, 0.4815, 0.7834, 0.48, 0.7735, 0.3646, 0.6339, 0.3647, 0.66, 0.3616, 0.6523, 0.3647, 0.66, 0.3646, 0.6339, 0.368, 0.6494, 0.3646, 0.6339, 0.3616, 0.6523, 0.363, 0.6368, 0.3646, 0.6339, 0.363, 0.6368, 0.3669, 0.635, 0.3646, 0.6339, 0.3669, 0.635, 0.368, 0.6494, 0.3647, 0.66, 0.368, 0.6494, 0.367, 0.6773, 0.3616, 0.6523, 0.3647, 0.66, 0.3631, 0.6791, 0.363, 0.6368, 0.3616, 0.6523, 0.3621, 0.6648, 0.3669, 0.635, 0.363, 0.6368, 0.3654, 0.6542, 0.368, 0.6494, 0.3669, 0.635, 0.3684, 0.6619, 0.3647, 0.66, 0.367, 0.6773, 0.3631, 0.6791, 0.3616, 0.6523, 0.3631, 0.6791, 0.3621, 0.6648, 0.363, 0.6368, 0.3621, 0.6648, 0.3654, 0.6542, 0.3669, 0.635, 0.3654, 0.6542, 0.3684, 0.6619, 0.368, 0.6494, 0.3684, 0.6619, 0.367, 0.6773, 0.3653, 0.6589, 0.3641, 0.6594, 0.3631, 0.6791, 0.367, 0.6773, 0.3648, 0.6516, 0.3657, 0.6541, 0.3684, 0.6619, 0.3654, 0.6542, 0.3638, 0.655, 0.3648, 0.6516, 0.3654, 0.6542, 0.3621, 0.6648, 0.3641, 0.6594, 0.3638, 0.655, 0.3621, 0.6648, 0.3631, 0.6791, 0.3657, 0.6541, 0.3653, 0.6589, 0.367, 0.6773, 0.3684, 0.6619, 0.365, 0.6834, 0.3649, 0.6819, 0.3638, 0.655, 0.3641, 0.6594, 0.3656, 0.6816, 0.3654, 0.6832, 0.3653, 0.6589, 0.3657, 0.6541, 0.3654, 0.6832, 0.365, 0.6834, 0.3641, 0.6594, 0.3653, 0.6589, 0.3653, 0.6808, 0.3656, 0.6816, 0.3657, 0.6541, 0.3648, 0.6516, 0.3649, 0.6819, 0.3653, 0.6808, 0.3648, 0.6516, 0.3638, 0.655, 0.364, 0.7092, 0.3638, 0.7107, 0.3654, 0.6832, 0.3656, 0.6816, 0.3638, 0.7107, 0.3634, 0.7109, 0.365, 0.6834, 0.3654, 0.6832, 0.3636, 0.7084, 0.364, 0.7092, 0.3656, 0.6816, 0.3653, 0.6808, 0.3633, 0.7094, 0.3636, 0.7084, 0.3653, 0.6808, 0.3649, 0.6819, 0.3634, 0.7109, 0.3633, 0.7094, 0.3649, 0.6819, 0.365, 0.6834, 0.2614, 0.1336, 0.2614, 0.1336, 0.2614, 0.1336, 0.2614, 0.1336, 0.2614, 0.1336, 0.2614, 0.1336, 0.2614, 0.1336, 0.2614, 0.1336, 0.2614, 0.1336, 0.2614, 0.1336, 0.2614, 0.1336, 0.2614, 0.1336, 0.2614, 0.1336, 0.2614, 0.1336, 0.2614, 0.1336, 0.2614, 0.1336, 0.2614, 0.1336, 0.2614, 0.1336, 0.2614, 0.1336, 0.2614, 0.1336, 0.5086, 0.8116, 0.5269, 0.7415, 0.525, 0.7268, 0.5067, 0.7969, 0.5269, 0.7415, 0.5268, 0.7236, 0.529, 0.7168, 0.5292, 0.7433, 0.5268, 0.7236, 0.5085, 0.7937, 0.5065, 0.779, 0.5249, 0.7089, 0.5085, 0.7937, 0.5086, 0.8116, 0.5067, 0.7969, 0.5065, 0.779, 0.5067, 0.7969, 0.525, 0.7268, 0.5249, 0.7089, 0.5065, 0.779, 0.5085, 0.7937, 0.5268, 0.7236, 0.5269, 0.7415, 0.5086, 0.8116, 0.5262, 0.6949, 0.5264, 0.7215, 0.5616, 0.6002, 0.5614, 0.5864, 0.5292, 0.7433, 0.5264, 0.7215, 0.525, 0.7268, 0.5269, 0.7415, 0.5268, 0.7236, 0.5249, 0.7089, 0.5262, 0.6949, 0.529, 0.7168, 0.5249, 0.7089, 0.525, 0.7268, 0.5264, 0.7215, 0.5262, 0.6949, 0.563, 0.6116, 0.5616, 0.6002, 0.5264, 0.7215, 0.5292, 0.7433, 0.5292, 0.7433, 0.529, 0.7168, 0.5629, 0.5978, 0.563, 0.6116, 0.529, 0.7168, 0.5262, 0.6949, 0.5614, 0.5864, 0.5629, 0.5978, 0.4721, 0.7497, 0.4721, 0.7087, 0.4763, 0.6883, 0.4958, 0.6888, 0.5, 0.7094, 0.5, 0.7504, 0.4861, 0.7933, 0.4721, 0.7497, 0.4861, 0.7933, 0.5, 0.7504, 0.5, 0.7094, 0.4958, 0.6888, 0.4763, 0.6883, 0.4721, 0.7087, 0.09422, 0.6663, 0.09411, 0.6237, 0.1062, 0.6223, 0.106, 0.6685, 0.4777, 0.7693, 0.4914, 0.7693, 0.4914, 0.7238, 0.4777, 0.7238, 0.4943, 0.7238, 0.4914, 0.7238, 0.4914, 0.7693, 0.4943, 0.7693, 0.4845, 0.7693, 0.4748, 0.7693, 0.4748, 0.7238, 0.4845, 0.7238, 0.4748, 0.7693, 0.4777, 0.7693, 0.4777, 0.7238, 0.4748, 0.7238, 0.2842, 0.672, 0.2836, 0.6356, 0.2753, 0.6674, 0.2755, 0.7003, 0.4845, 0.7238, 0.4943, 0.7238, 0.4943, 0.7693, 0.4845, 0.7693, 0.285, 0.8377, 0.2898, 0.8441, 0.2898, 0.7636, 0.285, 0.7572, 0.2898, 0.8441, 0.2923, 0.8317, 0.2923, 0.7512, 0.2898, 0.7636, 0.2923, 0.8317, 0.2875, 0.8253, 0.2875, 0.7448, 0.2923, 0.7512, 0.2875, 0.8253, 0.285, 0.8377, 0.285, 0.7572, 0.2875, 0.7448, 0.285, 0.7572, 0.2898, 0.7636, 0.2923, 0.7512, 0.2875, 0.7448, 0.2875, 0.8253, 0.2923, 0.8317, 0.2898, 0.8441, 0.285, 0.8377, 0.285, 0.8377, 0.2898, 0.8441, 0.2898, 0.7636, 0.285, 0.7572, 0.2898, 0.8441, 0.2923, 0.8317, 0.2923, 0.7512, 0.2898, 0.7636, 0.2923, 0.8317, 0.2875, 0.8253, 0.2875, 0.7448, 0.2923, 0.7512, 0.2875, 0.8253, 0.285, 0.8377, 0.285, 0.7572, 0.2875, 0.7448, 0.285, 0.7572, 0.2898, 0.7636, 0.2923, 0.7512, 0.2875, 0.7448, 0.2875, 0.8253, 0.2923, 0.8317, 0.2898, 0.8441, 0.285, 0.8377, 0.293, 0.8533, 0.2958, 0.8616, 0.2958, 0.7843, 0.293, 0.776, 0.2958, 0.8616, 0.2983, 0.8521, 0.2983, 0.7749, 0.2958, 0.7843, 0.2983, 0.8521, 0.2955, 0.8438, 0.2955, 0.7666, 0.2983, 0.7749, 0.2955, 0.8438, 0.293, 0.8533, 0.293, 0.776, 0.2955, 0.7666, 0.293, 0.776, 0.2958, 0.7843, 0.2983, 0.7749, 0.2955, 0.7666, 0.2955, 0.8438, 0.2983, 0.8521, 0.2958, 0.8616, 0.293, 0.8533, 0.285, 0.8377, 0.285, 0.7572, 0.2898, 0.7636, 0.2898, 0.8441, 0.2898, 0.8441, 0.2898, 0.7636, 0.2923, 0.7512, 0.2923, 0.8317, 0.2923, 0.8317, 0.2923, 0.7512, 0.2875, 0.7448, 0.2875, 0.8253, 0.2875, 0.8253, 0.2875, 0.7448, 0.285, 0.7572, 0.285, 0.8377, 0.285, 0.7572, 0.2875, 0.7448, 0.2923, 0.7512, 0.2898, 0.7636, 0.2875, 0.8253, 0.285, 0.8377, 0.2898, 0.8441, 0.2923, 0.8317, 0.285, 0.8377, 0.2898, 0.8441, 0.2898, 0.7636, 0.285, 0.7572, 0.2898, 0.8441, 0.2923, 0.8317, 0.2923, 0.7512, 0.2898, 0.7636, 0.2923, 0.8317, 0.2875, 0.8253, 0.2875, 0.7448, 0.2923, 0.7512, 0.2875, 0.8253, 0.285, 0.8377, 0.285, 0.7572, 0.2875, 0.7448, 0.285, 0.7572, 0.2898, 0.7636, 0.2923, 0.7512, 0.2875, 0.7448, 0.2875, 0.8253, 0.2923, 0.8317, 0.2898, 0.8441, 0.285, 0.8377, 0.293, 0.8533, 0.2958, 0.8616, 0.2958, 0.7843, 0.293, 0.776, 0.2958, 0.8616, 0.2983, 0.8521, 0.2983, 0.7749, 0.2958, 0.7843, 0.2983, 0.8521, 0.2955, 0.8438, 0.2955, 0.7666, 0.2983, 0.7749, 0.2955, 0.8438, 0.293, 0.8533, 0.293, 0.776, 0.2955, 0.7666, 0.293, 0.776, 0.2958, 0.7843, 0.2983, 0.7749, 0.2955, 0.7666, 0.2955, 0.8438, 0.2983, 0.8521, 0.2958, 0.8616, 0.293, 0.8533, 0.5883, 0.3754, 0.5883, 0.3628, 0.5335, 0.3628, 0.5335, 0.3754, 0.5883, 0.3954, 0.5883, 0.3754, 0.5335, 0.3754, 0.5335, 0.3954, 0.5883, 0.3828, 0.5883, 0.3954, 0.5335, 0.3954, 0.5335, 0.3828, 0.3702, 0.6061, 0.3698, 0.5897, 0.3667, 0.6127, 0.3671, 0.6291, 0.3667, 0.6127, 0.3698, 0.5897, 0.3264, 0.4336, 0.3233, 0.4566, 0.5885, 0.3769, 0.5885, 0.3643, 0.5337, 0.3643, 0.5337, 0.3769, 0.5885, 0.3968, 0.5885, 0.3769, 0.5337, 0.3769, 0.5337, 0.3968, 0.5885, 0.3842, 0.5885, 0.3968, 0.5337, 0.3968, 0.5337, 0.3842, 0.3702, 0.6061, 0.3698, 0.5897, 0.3667, 0.6127, 0.3671, 0.6291, 0.3667, 0.6127, 0.3698, 0.5897, 0.3264, 0.4336, 0.3233, 0.4566, 0.5589, 0.3896, 0.5589, 0.4178, 0.5747, 0.4506, 0.5903, 0.4191, 0.5903, 0.3909, 0.5589, 0.3896, 0.5903, 0.3909, 0.5903, 0.4191, 0.5747, 0.4506, 0.5589, 0.4178, 0.5756, 0.3833, 0.5913, 0.3833, 0.5913, 0.4114, 0.5756, 0.4114, 0.3466, 0.5766, 0.3465, 0.5533, 0.3492, 0.545, 0.3492, 0.5682, 0.3656, 0.6213, 0.3657, 0.6445, 0.3683, 0.6361, 0.3682, 0.6129, 0.3682, 0.6129, 0.3492, 0.545, 0.3465, 0.5533, 0.3656, 0.6213, 0.56, 0.3833, 0.5756, 0.3833, 0.5756, 0.4114, 0.56, 0.4114, 0.5589, 0.3896, 0.5589, 0.4178, 0.5747, 0.4506, 0.5903, 0.4191, 0.5903, 0.3909, 0.5589, 0.3896, 0.5903, 0.3909, 0.5903, 0.4191, 0.5747, 0.4506, 0.5589, 0.4178, 0.5756, 0.3837, 0.5913, 0.3837, 0.5913, 0.4117, 0.5756, 0.4117, 0.3471, 0.5773, 0.347, 0.5551, 0.3495, 0.547, 0.3496, 0.5693, 0.3653, 0.6202, 0.3653, 0.6425, 0.3679, 0.6344, 0.3678, 0.6122, 0.3678, 0.6122, 0.3495, 0.547, 0.347, 0.5551, 0.3653, 0.6202, 0.56, 0.3837, 0.5756, 0.3837, 0.5756, 0.4117, 0.56, 0.4117, 0.9088, 0.1746, 0.8929, 0.1746, 0.8926, 0.1646, 0.909, 0.1646, 0.909, 0.1646, 0.8926, 0.1646, 0.8926, 0.1407, 0.909, 0.1407, 0.909, 0.1407, 0.8926, 0.1407, 0.8929, 0.1282, 0.9088, 0.1282, 0.9088, 0.1282, 0.8929, 0.1282, 0.8933, 0.139, 0.9087, 0.139, 0.3427, 0.6584, 0.3439, 0.6452, 0.3427, 0.6225, 0.3404, 0.6129, 0.3392, 0.6261, 0.3404, 0.6489, 0.9087, 0.1615, 0.8933, 0.1615, 0.8929, 0.1746, 0.9088, 0.1746, 0.9087, 0.139, 0.8933, 0.139, 0.8933, 0.1615, 0.9087, 0.1615, 0.3537, 0.6083, 0.3526, 0.6215, 0.3503, 0.612, 0.3491, 0.5892, 0.3503, 0.576, 0.3526, 0.5855, 0.908, 0.1765, 0.8935, 0.1765, 0.8938, 0.176, 0.9079, 0.176, 0.9079, 0.176, 0.8938, 0.176, 0.894, 0.1934, 0.9078, 0.1934, 0.9078, 0.1934, 0.894, 0.1934, 0.8938, 0.2119, 0.9079, 0.2119, 0.9079, 0.2119, 0.8938, 0.2119, 0.8934, 0.2136, 0.908, 0.2136, 0.3427, 0.6584, 0.3439, 0.6452, 0.3427, 0.6225, 0.3404, 0.6129, 0.3392, 0.6261, 0.3404, 0.6489, 0.9081, 0.1956, 0.8932, 0.1956, 0.8935, 0.1765, 0.908, 0.1765, 0.908, 0.2136, 0.8934, 0.2136, 0.8932, 0.1956, 0.9081, 0.1956, 0.3537, 0.6083, 0.3526, 0.6215, 0.3503, 0.612, 0.3491, 0.5892, 0.3503, 0.576, 0.3526, 0.5855, 0.5701, 0.3885, 0.5683, 0.3813, 0.5688, 0.3575, 0.5704, 0.3657, 0.5973, 0.396, 0.5967, 0.3913, 0.5945, 0.3879, 0.5951, 0.3927, 0.5982, 0.4157, 0.5976, 0.4109, 0.5967, 0.3913, 0.5973, 0.396, 0.5973, 0.4254, 0.5967, 0.4206, 0.5976, 0.4109, 0.5982, 0.4157, 0.5956, 0.4296, 0.5951, 0.4249, 0.5967, 0.4206, 0.5973, 0.4254, 0.5908, 0.44, 0.5902, 0.4353, 0.5951, 0.4249, 0.5956, 0.4296, 0.5973, 0.396, 0.5967, 0.3913, 0.5945, 0.3879, 0.5951, 0.3927, 0.5982, 0.4157, 0.5976, 0.4109, 0.5967, 0.3913, 0.5973, 0.396, 0.5973, 0.4254, 0.5967, 0.4206, 0.5976, 0.4109, 0.5982, 0.4157, 0.5956, 0.4296, 0.5951, 0.4249, 0.5967, 0.4206, 0.5973, 0.4254, 0.5908, 0.44, 0.5902, 0.4353, 0.5951, 0.4249, 0.5956, 0.4296, 0.3123, 0.3348, 0.3062, 0.3278, 0.3056, 0.3435, 0.3107, 0.3493, 0.2836, 0.362, 0.2803, 0.3832, 0.284, 0.3896, 0.2868, 0.3719, 0.3177, 0.3477, 0.3123, 0.3348, 0.3107, 0.3493, 0.3152, 0.3601, 0.2882, 0.3449, 0.2836, 0.362, 0.2868, 0.3719, 0.2906, 0.3577, 0.3221, 0.3657, 0.3177, 0.3477, 0.3152, 0.3601, 0.3188, 0.375, 0.2938, 0.333, 0.2882, 0.3449, 0.2906, 0.3577, 0.2952, 0.3478, 0.3251, 0.3875, 0.3221, 0.3657, 0.3188, 0.375, 0.3213, 0.3932, 0.2999, 0.3272, 0.2938, 0.333, 0.2952, 0.3478, 0.3003, 0.343, 0.2785, 0.4069, 0.2784, 0.4317, 0.2824, 0.43, 0.2825, 0.4094, 0.3062, 0.3278, 0.2999, 0.3272, 0.3003, 0.343, 0.3056, 0.3435, 0.2803, 0.3832, 0.2785, 0.4069, 0.2825, 0.4094, 0.284, 0.3896, 0.3123, 0.3557, 0.3107, 0.3702, 0.3056, 0.3644, 0.3062, 0.3487, 0.2836, 0.3829, 0.2868, 0.3929, 0.284, 0.4105, 0.2803, 0.4041, 0.3177, 0.3687, 0.3152, 0.381, 0.3107, 0.3702, 0.3123, 0.3557, 0.2882, 0.3658, 0.2906, 0.3786, 0.2868, 0.3929, 0.2836, 0.3829, 0.3221, 0.3866, 0.3188, 0.3959, 0.3152, 0.381, 0.3177, 0.3687, 0.2938, 0.354, 0.2952, 0.3687, 0.2906, 0.3786, 0.2882, 0.3658, 0.3251, 0.4084, 0.3213, 0.4141, 0.3188, 0.3959, 0.3221, 0.3866, 0.2999, 0.3481, 0.3003, 0.3639, 0.2952, 0.3687, 0.2938, 0.354, 0.2785, 0.4278, 0.2825, 0.4303, 0.2824, 0.4509, 0.2784, 0.4526, 0.3062, 0.3487, 0.3056, 0.3644, 0.3003, 0.3639, 0.2999, 0.3481, 0.2803, 0.4041, 0.284, 0.4105, 0.2825, 0.4303, 0.2785, 0.4278, 0.2868, 0.3929, 0.2868, 0.3719, 0.284, 0.3896, 0.284, 0.4105, 0.2803, 0.4041, 0.2785, 0.4278, 0.2785, 0.4278, 0.2803, 0.4041, 0.3107, 0.3702, 0.3107, 0.3493, 0.3056, 0.3435, 0.3056, 0.3644, 0.3062, 0.3278, 0.3062, 0.3487, 0.2999, 0.3481, 0.2999, 0.3272, 0.3251, 0.3875, 0.3251, 0.4084, 0.3251, 0.4084, 0.3251, 0.3875, 0.2952, 0.3687, 0.2952, 0.3478, 0.2906, 0.3577, 0.2906, 0.3786, 0.2882, 0.3658, 0.2882, 0.3449, 0.2882, 0.3449, 0.2882, 0.3658, 0.3188, 0.3959, 0.3188, 0.375, 0.3152, 0.3601, 0.3152, 0.381, 0.3177, 0.3477, 0.3177, 0.3687, 0.3123, 0.3557, 0.3123, 0.3348, 0.284, 0.4105, 0.284, 0.3896, 0.2825, 0.4094, 0.2825, 0.4303, 0.2785, 0.4069, 0.2785, 0.4278, 0.2784, 0.4526, 0.2784, 0.4317, 0.3056, 0.3644, 0.3056, 0.3435, 0.3003, 0.343, 0.3003, 0.3639, 0.2999, 0.3481, 0.2938, 0.354, 0.2938, 0.354, 0.2999, 0.3481, 0.3251, 0.3875, 0.3251, 0.4084, 0.3221, 0.3866, 0.3221, 0.3657, 0.2906, 0.3786, 0.2906, 0.3577, 0.2868, 0.3719, 0.2868, 0.3929, 0.2836, 0.362, 0.2836, 0.3829, 0.2803, 0.4041, 0.2803, 0.3832, 0.3152, 0.381, 0.3152, 0.3601, 0.3107, 0.3493, 0.3107, 0.3702, 0.3123, 0.3348, 0.3062, 0.3278, 0.3062, 0.3278, 0.3123, 0.3348, 0.2825, 0.4303, 0.2825, 0.4094, 0.2824, 0.43, 0.2824, 0.4509, 0.2784, 0.4317, 0.2784, 0.4526, 0.2784, 0.4526, 0.2784, 0.4317, 0.3003, 0.3639, 0.3003, 0.343, 0.2952, 0.3478, 0.2952, 0.3687, 0.2938, 0.333, 0.2938, 0.354, 0.2882, 0.3658, 0.2882, 0.3449, 0.3213, 0.4141, 0.3213, 0.3932, 0.3188, 0.375, 0.3188, 0.3959, 0.3177, 0.3687, 0.3177, 0.3477, 0.3177, 0.3477, 0.3177, 0.3687, 0.2803, 0.3832, 0.2803, 0.4041, 0.2785, 0.4278, 0.2785, 0.4069, 0.2785, 0.4069, 0.2785, 0.4278, 0.2785, 0.4278, 0.2785, 0.4069, 0.2803, 0.3832, 0.2785, 0.4069, 0.2785, 0.4069, 0.2803, 0.3832, 0.2803, 0.4041, 0.2803, 0.3832, 0.2803, 0.3832, 0.2803, 0.4041, 0.2882, 0.3449, 0.2882, 0.3658, 0.2836, 0.3829, 0.2836, 0.362, 0.2882, 0.3658, 0.2836, 0.3829, 0.2836, 0.3829, 0.2882, 0.3658, 0.2836, 0.362, 0.2836, 0.3829, 0.2836, 0.3829, 0.2836, 0.362, 0.2882, 0.3449, 0.2836, 0.362, 0.2836, 0.362, 0.2882, 0.3449, 0.2999, 0.3272, 0.2999, 0.3481, 0.2938, 0.354, 0.2938, 0.333, 0.2999, 0.3272, 0.2999, 0.3481, 0.2999, 0.3481, 0.2999, 0.3272, 0.2999, 0.3272, 0.2938, 0.333, 0.2938, 0.333, 0.2999, 0.3272, 0.2938, 0.333, 0.2938, 0.354, 0.2938, 0.354, 0.2938, 0.333, 0.3123, 0.3348, 0.3123, 0.3557, 0.3062, 0.3487, 0.3062, 0.3278, 0.3123, 0.3557, 0.3062, 0.3487, 0.3062, 0.3487, 0.3123, 0.3557, 0.3062, 0.3487, 0.3062, 0.3278, 0.3062, 0.3278, 0.3062, 0.3487, 0.3123, 0.3348, 0.3123, 0.3557, 0.3123, 0.3557, 0.3123, 0.3348, 0.3221, 0.3657, 0.3221, 0.3866, 0.3177, 0.3687, 0.3177, 0.3477, 0.3221, 0.3866, 0.3177, 0.3687, 0.3177, 0.3687, 0.3221, 0.3866, 0.3221, 0.3657, 0.3177, 0.3477, 0.3177, 0.3477, 0.3221, 0.3657, 0.3221, 0.3657, 0.3221, 0.3866, 0.3221, 0.3866, 0.3221, 0.3657, 0.3357, 0.3495, 0.3326, 0.3396, 0.3326, 0.3242, 0.3357, 0.3342, 0.3293, 0.3545, 0.3314, 0.3668, 0.3324, 0.349, 0.3293, 0.3391, 0.3314, 0.3668, 0.3357, 0.3495, 0.3357, 0.3342, 0.3324, 0.349, 0.3357, 0.3495, 0.3326, 0.3396, 0.3326, 0.3242, 0.3357, 0.3342, 0.3326, 0.3396, 0.3293, 0.3545, 0.3293, 0.3391, 0.3326, 0.3242, 0.3293, 0.3391, 0.3324, 0.349, 0.3357, 0.3342, 0.3326, 0.3242, 0.3326, 0.3396, 0.3357, 0.3495, 0.3314, 0.3668, 0.3293, 0.3545, 0.2859, 0.2714, 0.2897, 0.2973, 0.2888, 0.2806, 0.285, 0.2548, 0.2897, 0.2973, 0.3093, 0.2928, 0.3083, 0.2762, 0.2888, 0.2806, 0.3093, 0.2928, 0.3151, 0.2635, 0.3141, 0.2469, 0.3083, 0.2762, 0.3151, 0.2635, 0.2859, 0.2714, 0.285, 0.2548, 0.3141, 0.2469, 0.285, 0.2548, 0.2888, 0.2806, 0.3083, 0.2762, 0.3141, 0.2469, 0.3151, 0.2635, 0.3093, 0.2928, 0.2897, 0.2973, 0.2859, 0.2714, 0.3293, 0.3509, 0.3314, 0.3632, 0.3324, 0.3454, 0.3293, 0.3355, 0.5356, 0.397, 0.5356, 0.3845, 0.5196, 0.3845, 0.5196, 0.397, 0.3224, 0.4626, 0.322, 0.4433, 0.3256, 0.4279, 0.3259, 0.4472, 0.5196, 0.3772, 0.5196, 0.3647, 0.5356, 0.3647, 0.5356, 0.3772, 0.3293, 0.3391, 0.3326, 0.3242, 0.3357, 0.3342, 0.3324, 0.349, 0.5196, 0.3772, 0.5356, 0.3772, 0.5356, 0.397, 0.5196, 0.397, 0.2859, 0.2714, 0.285, 0.2548, 0.2888, 0.2806, 0.2897, 0.2973, 0.2897, 0.2973, 0.2888, 0.2806, 0.3083, 0.2762, 0.3093, 0.2928, 0.3093, 0.2928, 0.3083, 0.2762, 0.3141, 0.2469, 0.3151, 0.2635, 0.3151, 0.2635, 0.3141, 0.2469, 0.285, 0.2548, 0.2859, 0.2714, 0.285, 0.2548, 0.3141, 0.2469, 0.3083, 0.2762, 0.2888, 0.2806, 0.3151, 0.2635, 0.2859, 0.2714, 0.2897, 0.2973, 0.3093, 0.2928, 0.3357, 0.3495, 0.3326, 0.3396, 0.3326, 0.3242, 0.3357, 0.3342, 0.3357, 0.3495, 0.3326, 0.3396, 0.3326, 0.3242, 0.3357, 0.3342, 0.3326, 0.3396, 0.3293, 0.3545, 0.3293, 0.3391, 0.3326, 0.3242, 0.3264, 0.4363, 0.3266, 0.4116, 0.3226, 0.4132, 0.3224, 0.4339, 0.2829, 0.4776, 0.2873, 0.4955, 0.2898, 0.4832, 0.2862, 0.4683, 0.3112, 0.5102, 0.3168, 0.4984, 0.3144, 0.4856, 0.3098, 0.4955, 0.3247, 0.4601, 0.3264, 0.4363, 0.3224, 0.4339, 0.321, 0.4537, 0.2799, 0.4558, 0.2829, 0.4776, 0.2862, 0.4683, 0.2836, 0.4501, 0.3051, 0.5161, 0.3112, 0.5102, 0.3098, 0.4955, 0.3046, 0.5003, 0.3214, 0.4813, 0.3247, 0.4601, 0.321, 0.4537, 0.3182, 0.4713, 0.2784, 0.4317, 0.2799, 0.4558, 0.2836, 0.4501, 0.2824, 0.43, 0.2987, 0.5155, 0.3051, 0.5161, 0.3046, 0.5003, 0.2994, 0.4998, 0.3214, 0.4813, 0.3182, 0.4713, 0.3144, 0.4856, 0.3168, 0.4984, 0.2927, 0.5085, 0.2987, 0.5155, 0.2994, 0.4998, 0.2943, 0.494, 0.3266, 0.4116, 0.3251, 0.3875, 0.3213, 0.3932, 0.3226, 0.4132, 0.2873, 0.4955, 0.2927, 0.5085, 0.2943, 0.494, 0.2898, 0.4832, 0.3264, 0.4572, 0.3224, 0.4548, 0.3226, 0.4341, 0.3266, 0.4325, 0.2829, 0.4985, 0.2862, 0.4892, 0.2898, 0.5041, 0.2873, 0.5164, 0.3112, 0.5311, 0.3098, 0.5164, 0.3144, 0.5065, 0.3168, 0.5193, 0.3247, 0.481, 0.321, 0.4746, 0.3224, 0.4548, 0.3264, 0.4572, 0.2799, 0.4767, 0.2836, 0.471, 0.2862, 0.4892, 0.2829, 0.4985, 0.3051, 0.537, 0.3046, 0.5212, 0.3098, 0.5164, 0.3112, 0.5311, 0.3214, 0.5022, 0.3182, 0.4922, 0.321, 0.4746, 0.3247, 0.481, 0.2784, 0.4526, 0.2824, 0.4509, 0.2836, 0.471, 0.2799, 0.4767, 0.3163, 0.4907, 0.3158, 0.4749, 0.3203, 0.4556, 0.3218, 0.4675, 0.3214, 0.5022, 0.3168, 0.5193, 0.3144, 0.5065, 0.3182, 0.4922, 0.3106, 0.5075, 0.311, 0.4889, 0.3158, 0.4749, 0.3163, 0.4907, 0.3266, 0.4325, 0.3226, 0.4341, 0.3213, 0.4141, 0.3251, 0.4084, 0.2873, 0.5164, 0.2898, 0.5041, 0.2943, 0.5149, 0.2927, 0.5294, 0.3214, 0.4813, 0.3214, 0.5022, 0.3247, 0.481, 0.3247, 0.4601, 0.2873, 0.4955, 0.2873, 0.5164, 0.2927, 0.5294, 0.2927, 0.5085, 0.3224, 0.4548, 0.3224, 0.4339, 0.3226, 0.4132, 0.3226, 0.4341, 0.3158, 0.4749, 0.3143, 0.457, 0.3189, 0.4376, 0.3203, 0.4556, 0.3051, 0.5161, 0.3112, 0.5102, 0.3112, 0.5102, 0.3051, 0.5161, 0.2824, 0.4509, 0.2824, 0.43, 0.2836, 0.4501, 0.2836, 0.471, 0.2799, 0.4558, 0.2799, 0.4767, 0.2829, 0.4985, 0.2829, 0.4776, 0.3182, 0.4922, 0.3182, 0.4713, 0.321, 0.4537, 0.321, 0.4746, 0.2898, 0.5041, 0.2898, 0.4832, 0.2943, 0.494, 0.2943, 0.5149, 0.3247, 0.481, 0.3264, 0.4572, 0.3264, 0.4572, 0.3247, 0.481, 0.2927, 0.5085, 0.2927, 0.5294, 0.2927, 0.5294, 0.2927, 0.5085, 0.3226, 0.4341, 0.3226, 0.4132, 0.3213, 0.3932, 0.3213, 0.4141, 0.3046, 0.5212, 0.3046, 0.5003, 0.3098, 0.4955, 0.3098, 0.5164, 0.3112, 0.5102, 0.3112, 0.5311, 0.3168, 0.5193, 0.3168, 0.4984, 0.2836, 0.471, 0.2836, 0.4501, 0.2862, 0.4683, 0.2862, 0.4892, 0.3214, 0.4813, 0.3168, 0.4984, 0.3168, 0.4984, 0.3214, 0.4813, 0.2829, 0.4776, 0.2873, 0.4955, 0.2873, 0.4955, 0.2829, 0.4776, 0.321, 0.4746, 0.321, 0.4537, 0.3224, 0.4339, 0.3224, 0.4548, 0.311, 0.4889, 0.3096, 0.471, 0.3143, 0.457, 0.3158, 0.4749, 0.3264, 0.4363, 0.3264, 0.4572, 0.3266, 0.4325, 0.3266, 0.4116, 0.3149, 0.4728, 0.3163, 0.4907, 0.3218, 0.4675, 0.3204, 0.4495, 0.3098, 0.5164, 0.3098, 0.4955, 0.3144, 0.4856, 0.3144, 0.5065, 0.3182, 0.4713, 0.3182, 0.4922, 0.3144, 0.5065, 0.3144, 0.4856, 0.2862, 0.4892, 0.2862, 0.4683, 0.2898, 0.4832, 0.2898, 0.5041, 0.2784, 0.4317, 0.2784, 0.4526, 0.2799, 0.4767, 0.2799, 0.4558, 0.2784, 0.4526, 0.2799, 0.4767, 0.2799, 0.4767, 0.2784, 0.4526, 0.2784, 0.4317, 0.2799, 0.4558, 0.2799, 0.4558, 0.2784, 0.4317, 0.2799, 0.4767, 0.2799, 0.4558, 0.2799, 0.4558, 0.2799, 0.4767, 0.3266, 0.4116, 0.3266, 0.4325, 0.3251, 0.4084, 0.3251, 0.3875, 0.3266, 0.4116, 0.3251, 0.3875, 0.3251, 0.3875, 0.3266, 0.4116, 0.3266, 0.4325, 0.3266, 0.4116, 0.3266, 0.4116, 0.3266, 0.4325, 0.3266, 0.4325, 0.3251, 0.4084, 0.3251, 0.4084, 0.3266, 0.4325, 0.3247, 0.4601, 0.3247, 0.481, 0.3264, 0.4572, 0.3264, 0.4363, 0.3264, 0.4363, 0.3264, 0.4572, 0.3264, 0.4572, 0.3264, 0.4363, 0.3247, 0.4601, 0.3264, 0.4363, 0.3264, 0.4363, 0.3247, 0.4601, 0.3247, 0.4601, 0.3247, 0.481, 0.3247, 0.481, 0.3247, 0.4601, 0.3214, 0.5022, 0.3214, 0.4813, 0.3168, 0.4984, 0.3168, 0.5193, 0.3214, 0.5022, 0.3168, 0.5193, 0.3168, 0.5193, 0.3214, 0.5022, 0.3168, 0.4984, 0.3168, 0.5193, 0.3168, 0.5193, 0.3168, 0.4984, 0.3214, 0.5022, 0.3214, 0.4813, 0.3214, 0.4813, 0.3214, 0.5022, 0.3051, 0.5161, 0.3051, 0.537, 0.3112, 0.5311, 0.3112, 0.5102, 0.3112, 0.5102, 0.3112, 0.5311, 0.3112, 0.5311, 0.3112, 0.5102, 0.3218, 0.4675, 0.3204, 0.4495, 0.3204, 0.4495, 0.3218, 0.4675, 0.3051, 0.537, 0.3112, 0.5311, 0.3112, 0.5311, 0.3051, 0.537, 0.3092, 0.4895, 0.3106, 0.5075, 0.3163, 0.4907, 0.3149, 0.4728, 0.3106, 0.5075, 0.3163, 0.4907, 0.3163, 0.4907, 0.3106, 0.5075, 0.3149, 0.4728, 0.3163, 0.4907, 0.3163, 0.4907, 0.3149, 0.4728, 0.2927, 0.5085, 0.2987, 0.5155, 0.2987, 0.5155, 0.2927, 0.5085, 0.2829, 0.4776, 0.2829, 0.4985, 0.2873, 0.5164, 0.2873, 0.4955, 0.2873, 0.5164, 0.2873, 0.4955, 0.2873, 0.4955, 0.2873, 0.5164, 0.2829, 0.4776, 0.2829, 0.4985, 0.2829, 0.4985, 0.2829, 0.4776, 0.2829, 0.4985, 0.2873, 0.5164, 0.2873, 0.5164, 0.2829, 0.4985, 0.3293, 0.3545, 0.3314, 0.3668, 0.3324, 0.349, 0.3293, 0.3391, 0.3293, 0.3545, 0.3293, 0.3391, 0.3324, 0.349, 0.3314, 0.3668, 0.3314, 0.3632, 0.3324, 0.3454, 0.3357, 0.3306, 0.3357, 0.3459, 0.3357, 0.3495, 0.3357, 0.3342, 0.3326, 0.3242, 0.3326, 0.3396, 0.3326, 0.3396, 0.3326, 0.3242, 0.3293, 0.3391, 0.3293, 0.3545, 0.3293, 0.3391, 0.3326, 0.3242, 0.3357, 0.3342, 0.3324, 0.349, 0.3326, 0.3358, 0.3293, 0.3506, 0.3314, 0.3629, 0.3357, 0.3457, 0.2859, 0.2714, 0.285, 0.2548, 0.2888, 0.2806, 0.2897, 0.2973, 0.2897, 0.2973, 0.2888, 0.2806, 0.3083, 0.2762, 0.3093, 0.2928, 0.3093, 0.2928, 0.3083, 0.2762, 0.3141, 0.2469, 0.3151, 0.2635, 0.3151, 0.2635, 0.3141, 0.2469, 0.285, 0.2548, 0.2859, 0.2714, 0.285, 0.2548, 0.3141, 0.2469, 0.3083, 0.2762, 0.2888, 0.2806, 0.3151, 0.2635, 0.2859, 0.2714, 0.2897, 0.2973, 0.3093, 0.2928, 0.3357, 0.3495, 0.3326, 0.3396, 0.3326, 0.3242, 0.3357, 0.3342, 0.2859, 0.2714, 0.2897, 0.2973, 0.2888, 0.2806, 0.285, 0.2548, 0.2897, 0.2973, 0.3093, 0.2928, 0.3083, 0.2762, 0.2888, 0.2806, 0.3093, 0.2928, 0.3151, 0.2635, 0.3141, 0.2469, 0.3083, 0.2762, 0.3151, 0.2635, 0.2859, 0.2714, 0.285, 0.2548, 0.3141, 0.2469, 0.285, 0.2548, 0.2888, 0.2806, 0.3083, 0.2762, 0.3141, 0.2469, 0.3151, 0.2635, 0.3093, 0.2928, 0.2897, 0.2973, 0.2859, 0.2714, 0.5356, 0.472, 0.5356, 0.4595, 0.5196, 0.4595, 0.5196, 0.472, 0.3224, 0.4626, 0.322, 0.4433, 0.3256, 0.4279, 0.3259, 0.4472, 0.5196, 0.4522, 0.5196, 0.4397, 0.5356, 0.4397, 0.5356, 0.4522, 0.3293, 0.3391, 0.3326, 0.3242, 0.3357, 0.3342, 0.3324, 0.349, 0.5196, 0.4522, 0.5356, 0.4522, 0.5356, 0.472, 0.5196, 0.472, 0.3293, 0.3545, 0.3314, 0.3668, 0.3324, 0.349, 0.3293, 0.3391, 0.3314, 0.3668, 0.3357, 0.3495, 0.3357, 0.3342, 0.3324, 0.349, 0.3326, 0.3396, 0.3293, 0.3545, 0.3293, 0.3391, 0.3326, 0.3242, 0.3293, 0.3391, 0.3324, 0.349, 0.3357, 0.3342, 0.3326, 0.3242, 0.3323, 0.3385, 0.3345, 0.3457, 0.3314, 0.3583, 0.3299, 0.3493, 0.3293, 0.3545, 0.3314, 0.3668, 0.3324, 0.349, 0.3293, 0.3391, 0.3314, 0.3668, 0.3357, 0.3495, 0.3357, 0.3342, 0.3324, 0.349, 0.3326, 0.3396, 0.3293, 0.3545, 0.3293, 0.3391, 0.3326, 0.3242, 0.3293, 0.3391, 0.3324, 0.349, 0.3357, 0.3342, 0.3326, 0.3242, 0.3323, 0.3385, 0.3345, 0.3457, 0.3314, 0.3583, 0.3299, 0.3493, 0.3293, 0.3545, 0.3314, 0.3668, 0.3324, 0.349, 0.3293, 0.3391, 0.3314, 0.3668, 0.3357, 0.3495, 0.3357, 0.3342, 0.3324, 0.349, 0.3357, 0.3495, 0.3326, 0.3396, 0.3326, 0.3242, 0.3357, 0.3342, 0.3293, 0.3391, 0.3324, 0.349, 0.3357, 0.3342, 0.3326, 0.3242, 0.3323, 0.3385, 0.3345, 0.3457, 0.3314, 0.3583, 0.3299, 0.3493])
me_cube_003.use_remesh_preserve_volume = False
me_cube_003.use_remesh_preserve_attributes = False
me_cube_003.use_mirror_vertex_groups = False
me_cube_003.update()
arm_armature_006 = bpy.data.armatures.new('Armature.006')  # bones are not reproduced

# ---- objects
ob_armature = bpy.data.objects.new('Armature', arm_armature_006)
ob_cube_003 = bpy.data.objects.new('Cube.003', me_cube_003)

# ---- transforms, parenting, visibility, modifiers, constraints
ob_armature.location = (2.327e-16, 1.749, 1.048)
ob_armature.rotation_euler = (1.54, 2.219e-16, 2.152e-16)
ob_armature.scale = (2.385, 2.385, 2.385)
ob_armature.lineart.crease_threshold = 0.0
ob_cube_003.parent = ob_armature
ob_cube_003.matrix_parent_inverse = Matrix(((0.4193, 9.023e-17, -9.305e-17, -1.579e-16), (9.023e-17, 0.01291, 0.4191, -0.4618), (9.305e-17, -0.4191, 0.01291, 0.7196), (0.0, 0.0, 0.0, 1.0)))
ob_cube_003.location = (-0.2966, 0.6891, 0.4575)
ob_cube_003.rotation_euler = (-0.07159, -0.778, -0.1102)
ob_cube_003.lineart.crease_threshold = 0.0
_vg = ob_cube_003.vertex_groups.new(name='Bone')
for _i, _w in zip([0, 1, 2, 3, 4, 5, 6, 7, 8, 9, 10, 11, 12, 13, 14, 15, 16, 17, 18, 19, 20, 21, 22, 23, 24, 25, 26, 27, 124, 125, 126, 127, 128, 129, 130, 131, 132, 133, 134, 135, 136, 137, 138, 139, 140, 141, 142, 143, 144, 145, 146, 147, 148, 149, 150, 151, 152, 153, 154, 155, 156, 157, 158, 159, 160, 161, 162, 163, 164, 165, 166, 167, 168, 169, 170, 171, 172, 173, 174, 175, 176, 177, 178, 179, 180, 181, 182, 183, 184, 185, 186, 187, 188, 189, 190, 191, 192, 193, 194, 195, 196, 197, 198, 199, 200, 201, 202, 203, 204, 205, 206, 207, 208, 209, 210, 211, 212, 213, 214, 215, 216, 217, 218, 219, 220, 221, 222, 223, 224, 225, 226, 227, 228, 229, 230, 231, 232, 233, 234, 235, 236, 237, 238, 239, 240, 241, 242, 243, 244, 245, 246, 247, 248, 249, 250, 251, 252, 253, 254, 255, 256, 257, 258, 259, 260, 261, 262, 263, 264, 265, 266, 267, 268, 269, 270, 271, 272, 273, 274, 275, 276, 277, 278, 279, 280, 293, 294, 295, 296, 297, 298, 299, 300, 301, 302, 303, 304, 305, 306, 307, 308, 309, 310, 311, 312, 313, 314, 315, 316, 317, 318, 319, 320, 321, 322, 323, 324, 325, 326, 327, 328, 329, 330, 331, 332, 333, 334, 335, 336, 337, 338, 339, 340, 341, 342, 343, 344, 345, 346, 347, 348, 349, 350, 351, 352, 353, 354, 355, 356, 357, 358, 359, 360, 361, 362, 363, 364, 365, 366, 367, 368, 369, 370, 371, 372, 373, 374, 375, 376, 377, 378, 379, 380, 381, 382, 383, 384, 385, 386, 387, 388, 389, 390, 391, 392, 393, 394, 395, 396, 397, 398, 399, 400, 401, 402, 403, 404, 405, 406, 407, 408, 413, 414, 415, 416, 417, 418, 419, 420, 421, 422, 423, 424, 425, 426, 427, 428, 441, 442, 443, 444, 445, 446, 447, 448, 449, 450, 451, 452, 453, 454, 455, 456, 457, 458, 459, 460, 461, 462, 463, 464, 465, 466, 467, 468, 469, 470, 471, 472, 473, 474, 475, 476, 477, 478, 479, 480, 481, 482, 483, 484, 485, 486, 487, 488, 489, 490, 491, 492, 493, 494, 495, 496, 497, 498, 499, 500, 501, 502, 503, 504, 505, 506, 507, 508, 509, 510, 511, 512, 513, 514, 515, 516, 517, 518, 519, 520, 521, 522, 523, 524, 529, 530, 531, 532, 533, 534, 535, 536, 549, 550, 551, 552, 553, 554, 555, 556, 557, 558, 559, 560, 561, 562, 563, 564, 565, 566, 567, 568, 569, 570, 571, 572, 573, 574, 575, 576, 577, 578, 579, 580, 581, 582, 583, 584, 585, 586, 587, 588], [1.041, 1.057, 1.049, 1.059, 1.042, 1.056, 1.049, 1.059, 2.979, 2.979, 2.978, 2.977, 0.983, 0.9983, 0.9975, 0.9823, 0.9823, 0.9957, 0.9928, 0.9812, 0.9832, 0.9927, 0.9879, 0.9818, 0.9827, 0.9837, 0.9631, 0.9813, 1.021, 1.021, 1.021, 1.021, 1.021, 1.021, 1.021, 1.021, 1.021, 1.021, 1.021, 1.019, 1.019, 1.019, 1.019, 1.019, 1.011, 1.011, 1.011, 1.011, 1.011, 1.003, 1.003, 1.003, 1.003, 1.003, 1.001, 1.001, 1.001, 1.001, 1.001, 1.0, 1.0, 1.0, 1.0, 1.0, 1.0, 1.0, 1.0, 1.0, 1.0, 1.0, 1.0, 0.9998, 0.9998, 0.9998, 0.9998, 1.0, 1.0, 1.0, 1.0, 1.0, 1.0, 1.0, 1.0, 1.0, 1.0, 1.0, 1.0, 1.0, 1.0, 1.0, 1.0, 1.0, 1.0, 1.0, 1.0, 1.0, 1.0, 1.0, 1.0, 1.0, 1.0, 1.0, 1.0, 1.0, 1.0, 1.0, 1.0, 1.0, 1.0, 1.0, 1.0, 1.0, 1.0, 1.0, 1.0, 1.0, 1.0, 1.0, 1.0, 1.0, 1.0, 1.0, 1.0, 1.0, 1.0, 1.0, 1.0, 1.0, 1.0, 1.0, 1.0, 1.0, 1.0, 1.0, 1.0, 1.0, 1.0, 0.9992, 0.9993, 0.9993, 0.9993, 0.9965, 0.996, 0.9966, 0.9962, 1.0, 1.0, 1.0, 1.0, 1.0, 1.0, 1.0, 1.0, 0.9874, 0.9875, 0.9869, 0.9864, 0.9864, 0.9874, 0.9874, 0.9869, 0.9864, 0.9864, 0.9995, 0.9996, 0.9992, 0.9988, 0.9988, 0.9995, 0.9995, 0.9992, 0.9988, 0.9988, 0.9993, 0.9995, 0.9993, 0.9995, 0.9993, 0.9995, 0.9993, 0.9995, 0.9993, 0.9996, 0.9993, 0.9995, 1.0, 1.0, 1.0, 1.0, 1.0, 1.0, 1.0, 1.0, 1.0, 1.0, 1.0, 1.0, 0.9989, 0.9989, 0.9989, 0.9989, 0.9992, 0.9992, 0.9993, 0.9993, 0.9994, 0.9994, 0.9996, 0.9996, 0.9998, 0.9998, 0.9998, 0.9998, 0.9996, 0.9994, 0.9991, 0.9987, 0.9985, 0.9982, 0.9981, 0.9981, 0.9998, 0.9998, 0.9998, 0.9998, 0.9997, 0.9994, 0.9991, 0.9987, 0.9985, 0.9982, 0.9981, 0.9981, 0.9998, 0.9998, 0.9998, 0.9998, 0.9997, 0.9994, 0.9991, 0.9987, 0.9985, 0.9982, 0.9981, 0.9981, 0.9998, 0.9998, 0.9998, 0.9998, 0.9997, 0.9994, 0.9991, 0.9987, 0.9985, 0.9982, 0.9981, 0.9981, 0.9998, 0.9998, 0.9998, 0.9998, 0.9998, 0.9998, 0.9998, 0.9998, 0.9998, 0.9998, 0.9995, 0.9992, 0.9994, 0.9992, 0.9986, 0.9985, 0.9986, 0.9985, 0.9982, 0.9981, 0.9982, 0.9981, 0.9981, 0.9981, 0.9999, 0.9999, 0.9999, 0.9999, 1.008, 1.008, 1.009, 1.009, 1.008, 1.008, 1.009, 1.009, 0.9998, 0.9998, 0.9999, 1.0, 0.9998, 0.9998, 0.9999, 1.0, 1.002, 1.002, 1.003, 1.003, 1.002, 1.002, 1.003, 1.003, 1.0, 1.0, 1.001, 1.001, 1.0, 1.0, 1.001, 1.001, 1.001, 1.001, 1.0, 1.0, 1.0, 1.0, 1.0, 1.0, 1.0, 1.0, 1.0, 1.001, 1.001, 1.001, 1.001, 1.001, 1.0, 1.0, 1.0, 1.0, 1.0, 1.0, 1.0, 1.0, 1.0, 1.001, 1.001, 1.001, 1.001, 1.001, 1.0, 1.0, 1.0, 1.0, 1.0, 1.0, 1.0, 1.0, 1.0, 1.001, 1.001, 1.001, 1.001, 1.001, 1.0, 1.0, 1.0, 1.0, 1.0, 1.0, 1.0, 1.0, 1.0, 1.001, 1.001, 1.001, 1.0, 1.0, 1.0, 1.0, 1.0, 1.0, 1.0, 1.0, 1.0, 1.0, 1.0, 1.0, 1.001, 1.001, 1.001, 1.001, 1.001, 1.001, 1.001, 1.001, 1.0, 1.0, 1.0, 1.0, 1.0, 1.0, 1.0, 1.0, 1.0, 1.0, 1.0, 1.0, 1.0, 1.0, 1.0, 1.0, 1.0, 1.0, 1.001, 1.001, 1.0, 1.0, 1.001, 1.001, 1.0, 1.0, 1.001, 1.001, 1.0, 1.0, 1.001, 1.001, 1.009, 1.009, 1.006, 1.006, 1.009, 1.009, 1.006, 1.006, 1.003, 1.003, 1.036, 1.036, 1.003, 1.003, 1.036, 1.036, 1.0, 1.0, 1.0, 1.0, 1.0, 1.0, 1.0, 1.0]): _vg.add([_i], _w, 'REPLACE')
_vg = ob_cube_003.vertex_groups.new(name='Bone.001')
for _i, _w in zip([26, 28, 29, 30, 31, 32, 33, 34, 35, 36, 37, 38, 39, 40, 41, 42, 43, 44, 45, 46, 47, 48, 49, 50, 51], [0.02352, 1.0, 1.0, 1.0, 1.0, 1.0, 1.0, 1.0, 1.0, 1.0, 1.0, 1.0, 1.0, 1.0, 1.0, 1.0, 1.0, 1.0, 1.0, 1.0, 1.0, 1.0, 1.0, 1.0, 1.0]): _vg.add([_i], _w, 'REPLACE')
_vg = ob_cube_003.vertex_groups.new(name='Bone.002')
for _i, _w in zip([52, 53, 54, 55, 56, 57, 58, 59, 60, 61, 62, 63, 64, 65, 66, 67, 68, 69, 70, 71, 72, 73, 74, 75], [0.9999, 0.9999, 1.0, 1.0, 1.0, 1.0, 1.0, 1.0, 1.0, 1.0, 1.0, 1.0, 0.9999, 0.9999, 1.0, 1.0, 1.0, 1.0, 1.0, 1.0, 1.0, 1.0, 1.0, 1.0]): _vg.add([_i], _w, 'REPLACE')
_vg = ob_cube_003.vertex_groups.new(name='Bone.003')
for _i, _w in zip([76, 77, 78, 79, 80, 81, 82, 83, 84, 85, 86, 87, 88, 89, 90, 91, 92, 93, 94, 95, 96, 97, 98, 99], [1.0, 1.0, 1.0, 1.0, 1.0, 1.0, 1.0, 1.0, 1.0, 1.0, 1.0, 1.0, 1.0, 1.0, 1.0, 1.0, 1.0, 1.0, 1.0, 1.0, 1.0, 1.0, 1.0, 1.0]): _vg.add([_i], _w, 'REPLACE')
_vg = ob_cube_003.vertex_groups.new(name='Bone.004')
for _i, _w in zip([100, 101, 102, 103, 104, 105, 106, 107, 108, 109, 110, 111, 112, 113, 114, 115, 116, 117, 118, 119, 120, 121, 122, 123], [1.0, 1.0, 1.0, 1.0, 1.0, 1.0, 1.0, 1.0, 1.0, 1.0, 1.0, 1.0, 1.0, 1.0, 1.0, 1.0, 1.0, 1.0, 1.0, 1.0, 1.0, 1.0, 1.0, 1.0]): _vg.add([_i], _w, 'REPLACE')
_vg = ob_cube_003.vertex_groups.new(name='Bone.005')
_vg = ob_cube_003.vertex_groups.new(name='Bone.006')
_m = ob_cube_003.modifiers.new('Armature', 'ARMATURE')
_m.use_bone_envelopes = True
_m = ob_cube_003.modifiers.new('Armature.001', 'ARMATURE')
_m.use_bone_envelopes = True
_m = ob_cube_003.modifiers.new('Armature.002', 'ARMATURE')
_m.object = ob_armature
_m.use_bone_envelopes = True

# ---- collection membership
col_collection_1.objects.link(ob_armature)
col_collection_1.objects.link(ob_cube_003)

# ---- scene / render settings (as saved in the file)
scene.frame_start = 0; scene.frame_end = 85; scene.frame_set(11)
scene.render.engine = 'BLENDER_EEVEE_NEXT'
scene.render.image_settings.compression = 90
scene.render.resolution_x = 512
scene.render.resolution_y = 512
scene.render.dither_intensity = 0.0
scene.render.bake_margin = 2
scene.render.bake_bias = 0.0
scene.cycles.use_denoising = False
scene.cycles.samples = 10
scene.cycles.sampling_pattern = 'TABULATED_SOBOL'
scene.cycles.light_sampling_threshold = 0.0
scene.cycles.use_adaptive_sampling = False
scene.cycles.use_light_tree = False
scene.cycles.blur_glossy = 0.0
scene.cycles.volume_bounces = 1
scene.cycles.pixel_filter_type = 'GAUSSIAN'
scene.cycles.sample_clamp_indirect = 0.0
scene.view_settings.view_transform = 'Standard'
bpy.context.view_layer.update()

# ---- added for rendering (the .blend has no active camera and no usable light): camera, sun
cam_auto = bpy.data.cameras.new('AutoCamera')
cam_auto.lens = 50.0
cam_auto.sensor_width = 36.0
cam_auto.clip_end = 1000.0
ob_auto_camera = bpy.data.objects.new('AutoCamera', cam_auto)
scene.collection.objects.link(ob_auto_camera)
ob_auto_camera.location = (5.20158, -5.6564, 4.8103)
ob_auto_camera.rotation_euler = (1.09748, -7.21219e-08, 0.694738)
scene.camera = ob_auto_camera
light_auto_sun = bpy.data.lights.new('AutoSun', 'SUN')
light_auto_sun.energy = 3.0
light_auto_sun.angle = 0.0523599
ob_auto_sun = bpy.data.objects.new('AutoSun', light_auto_sun)
scene.collection.objects.link(ob_auto_sun)
ob_auto_sun.rotation_euler = (0.872665, 0.174533, 0.523599)
bpy.context.view_layer.update()
